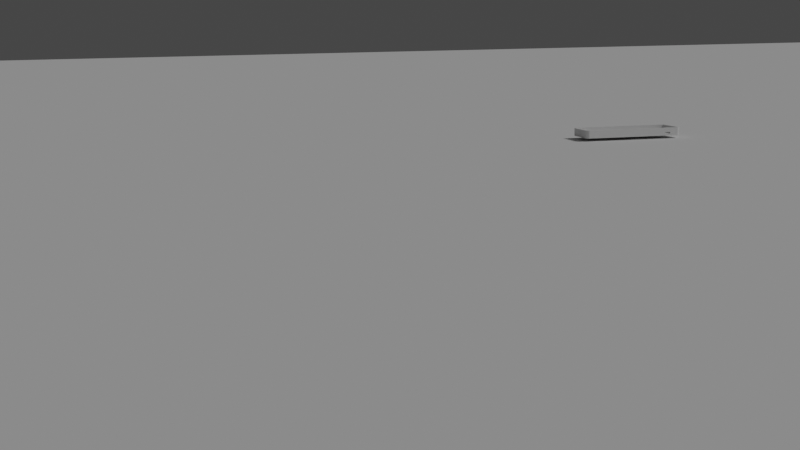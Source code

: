 # Source: AlCase.blend  (saved by Blender 2.80.57; exported with 4.5.12 LTS)
import bpy
from mathutils import Matrix  # noqa: F401  (used for matrix-valued properties, if any)

bpy.ops.wm.read_factory_settings(use_empty=True)
scene = bpy.context.scene
scene.name = 'Scene'

# ---- collections
col_collection = bpy.data.collections.new('Collection'); scene.collection.children.link(col_collection)
col_scene = bpy.data.collections.new('Scene'); col_collection.children.link(col_scene)
col_mounting_holes = bpy.data.collections.new('Mounting Holes'); col_scene.children.link(col_mounting_holes)

# ---- world
world_world = bpy.data.worlds.new('World'); scene.world = world_world
world_world.use_nodes = True; world_world.node_tree.nodes.clear()
_N = world_world.node_tree.nodes; _L = world_world.node_tree.links
n0 = _N.new('ShaderNodeOutputWorld'); n0.name = 'World Output'; n0.location = (300, 300)
n1 = _N.new('ShaderNodeBackground'); n1.name = 'Background'; n1.location = (10, 300)
n1.inputs[0].default_value = (0.05088, 0.05088, 0.05088, 1.0)
_L.new(n1.outputs[0], n0.inputs[0])
n0.is_active_output = True
world_world.color = (0.05088, 0.05088, 0.05088)
world_world.use_sun_shadow = False
world_world.sun_shadow_jitter_overblur = 0.0

# ---- cameras
cam_camera = bpy.data.cameras.new('Camera')
cam_camera.dof.focus_distance = 0.0

# ---- lights
light_sun = bpy.data.lights.new('Sun', 'SUN')
light_sun.transmission_factor = 0.0
light_sun.angle = 0.2487
light_sun.energy = 1.0
light_sun.shadow_buffer_clip_start = 0.5
light_sun.shadow_soft_size = 0.125

# ---- meshes
me_plane_001 = bpy.data.meshes.new('Plane.001')
me_plane_001.from_pydata([(-0.1124, -0.0391, 0.003), (-0.1153, -0.03644, 0.003), (-0.1133, -0.03897, 0.003), (-0.1141, -0.03859, 0.003), (-0.1147, -0.038, 0.003), (-0.1151, -0.03726, 0.003), (0.1153, -0.03644, 0.003), (0.1124, -0.0391, 0.003), (0.1151, -0.03726, 0.003), (0.1147, -0.038, 0.003), (0.1141, -0.03859, 0.003), (0.1133, -0.03897, 0.003), (-0.1124, 0.0391, 0.003), (-0.1153, 0.03644, 0.003), (-0.1133, 0.03897, 0.003), (-0.1141, 0.03859, 0.003), (-0.1147, 0.038, 0.003), (-0.1151, 0.03726, 0.003), (0.1124, 0.0391, 0.003), (0.1153, 0.03644, 0.003), (0.1133, 0.03897, 0.003), (0.1141, 0.03859, 0.003), (0.1147, 0.038, 0.003), (0.1151, 0.03726, 0.003), (-0.1123, -0.0441, 0.0), (-0.1203, -0.0361, 0.0), (-0.1138, -0.04395, 0.0), (-0.1153, -0.04349, 0.0), (-0.1167, -0.04275, 0.0), (-0.1179, -0.04176, 0.0), (-0.1189, -0.04054, 0.0), (-0.1197, -0.03916, 0.0), (-0.1201, -0.03766, 0.0), (0.1203, -0.0361, 0.0), (0.1123, -0.0441, 0.0), (0.1201, -0.03766, 0.0), (0.1197, -0.03916, 0.0), (0.1189, -0.04054, 0.0), (0.1179, -0.04176, 0.0), (0.1167, -0.04275, 0.0), (0.1153, -0.04349, 0.0), (0.1138, -0.04395, 0.0), (-0.1123, 0.0441, 0.0), (-0.1203, 0.0361, 0.0), (-0.1138, 0.04395, 0.0), (-0.1153, 0.04349, 0.0), (-0.1167, 0.04275, 0.0), (-0.1179, 0.04176, 0.0), (-0.1189, 0.04054, 0.0), (-0.1197, 0.03916, 0.0), (-0.1201, 0.03766, 0.0), (0.1123, 0.0441, 0.0), (0.1203, 0.0361, 0.0), (0.1138, 0.04395, 0.0), (0.1153, 0.04349, 0.0), (0.1167, 0.04275, 0.0), (0.1179, 0.04176, 0.0), (0.1189, 0.04054, 0.0), (0.1197, 0.03916, 0.0), (0.1201, 0.03766, 0.0), (-0.1123, -0.0441, 0.019), (-0.1203, -0.0361, 0.019), (-0.1138, -0.04395, 0.019), (-0.1153, -0.04349, 0.019), (-0.1167, -0.04275, 0.019), (-0.1179, -0.04176, 0.019), (-0.1189, -0.04054, 0.019), (-0.1197, -0.03916, 0.019), (-0.1201, -0.03766, 0.019), (0.1203, -0.0361, 0.019), (0.1123, -0.0441, 0.019), (0.1201, -0.03766, 0.019), (0.1197, -0.03916, 0.019), (0.1189, -0.04054, 0.019), (0.1179, -0.04176, 0.019), (0.1167, -0.04275, 0.019), (0.1153, -0.04349, 0.019), (0.1138, -0.04395, 0.019), (-0.1123, 0.0441, 0.019), (-0.1203, 0.0361, 0.019), (-0.1138, 0.04395, 0.019), (-0.1153, 0.04349, 0.019), (-0.1167, 0.04275, 0.019), (-0.1179, 0.04176, 0.019), (-0.1189, 0.04054, 0.019), (-0.1197, 0.03916, 0.019), (-0.1201, 0.03766, 0.019), (0.1123, 0.0441, 0.019), (0.1203, 0.0361, 0.019), (0.1138, 0.04395, 0.019), (0.1153, 0.04349, 0.019), (0.1167, 0.04275, 0.019), (0.1179, 0.04176, 0.019), (0.1189, 0.04054, 0.019), (0.1197, 0.03916, 0.019), (0.1201, 0.03766, 0.019), (-0.1124, 0.0391, 0.019), (-0.1133, 0.03897, 0.019), (-0.1141, 0.03859, 0.019), (-0.1147, 0.038, 0.019), (-0.1151, 0.03726, 0.019), (-0.1153, 0.03644, 0.019), (-0.1153, -0.03644, 0.019), (-0.1151, -0.03726, 0.019), (-0.1147, -0.038, 0.019), (-0.1133, -0.03897, 0.019), (-0.1141, -0.03859, 0.019), (-0.1124, -0.0391, 0.019), (0.1124, 0.0391, 0.019), (0.1124, -0.0391, 0.019), (0.1133, -0.03897, 0.019), (0.1133, 0.03897, 0.019), (0.1141, 0.03859, 0.019), (0.1141, -0.03859, 0.019), (0.1147, 0.038, 0.019), (0.1147, -0.038, 0.019), (0.1151, 0.03726, 0.019), (0.1151, -0.03726, 0.019), (0.1153, -0.03644, 0.019), (0.1153, 0.03644, 0.019)], [], [(1, 5, 4, 3, 2, 0, 7, 11, 10, 9, 8, 6, 19, 23, 22, 21, 20, 18, 12, 14, 15, 16, 17, 13), (14, 97, 98, 15), (19, 119, 116, 23), (0, 107, 109, 7), (15, 98, 99, 16), (23, 116, 114, 22), (7, 109, 110, 11), (16, 99, 100, 17), (13, 101, 102, 1), (22, 114, 112, 21), (11, 110, 113, 10), (17, 100, 101, 13), (1, 102, 103, 5), (21, 112, 111, 20), (10, 113, 115, 9), (5, 103, 104, 4), (20, 111, 108, 18), (9, 115, 117, 8), (4, 104, 106, 3), (18, 108, 96, 12), (8, 117, 118, 6), (3, 106, 105, 2), (12, 96, 97, 14), (6, 118, 119, 19), (2, 105, 107, 0), (25, 43, 50, 49, 48, 47, 46, 45, 44, 42, 51, 53, 54, 55, 56, 57, 58, 59, 52, 33, 35, 36, 37, 38, 39, 40, 41, 34, 24, 26, 27, 28, 29, 30, 31, 32), (61, 68, 102, 101, 100, 99, 98, 97, 96, 108, 111, 112, 114, 116, 119, 95, 94, 93, 92, 91, 90, 89, 87, 78, 80, 81, 82, 83, 84, 85, 86, 79), (53, 51, 87, 89), (39, 38, 74, 75), (43, 25, 61, 79), (51, 42, 78, 87), (38, 37, 73, 74), (25, 32, 68, 61), (42, 44, 80, 78), (37, 36, 72, 73), (32, 31, 67, 68), (44, 45, 81, 80), (36, 35, 71, 72), (31, 30, 66, 67), (45, 46, 82, 81), (35, 33, 69, 71), (30, 29, 65, 66), (46, 47, 83, 82), (33, 52, 88, 69), (29, 28, 64, 65), (47, 48, 84, 83), (52, 59, 95, 88), (28, 27, 63, 64), (48, 49, 85, 84), (59, 58, 94, 95), (27, 26, 62, 63), (49, 50, 86, 85), (58, 57, 93, 94), (26, 24, 60, 62), (50, 43, 79, 86), (57, 56, 92, 93), (24, 34, 70, 60), (56, 55, 91, 92), (34, 41, 77, 70), (55, 54, 90, 91), (41, 40, 76, 77), (54, 53, 89, 90), (40, 39, 75, 76), (95, 119, 118, 117, 115, 113, 110, 109, 107, 105, 106, 104, 103, 102, 68, 67, 66, 65, 64, 63, 62, 60, 70, 77, 76, 75, 74, 73, 72, 71, 69, 88)])
_uv = me_plane_001.uv_layers.new(name='UVMap')
_uv.uv.foreach_set('vector', [0.0, 0.03401, 0.0006104, 0.0235, 0.002382, 0.01402, 0.005141, 0.006496, 0.008618, 0.001665, 0.01247, 0.0, 0.9875, 0.0, 0.9914, 0.001665, 0.9949, 0.006496, 0.9976, 0.01402, 0.9994, 0.0235, 1.0, 0.03401, 1.0, 0.966, 0.9994, 0.9765, 0.9976, 0.986, 0.9949, 0.9935, 0.9914, 0.9983, 0.9875, 1.0, 0.01247, 1.0, 0.008618, 0.9983, 0.005141, 0.9935, 0.002382, 0.986, 0.0006104, 0.9765, 0.0, 0.966, 0.008618, 0.9983, 0.008618, 0.9983, 0.005141, 0.9935, 0.005141, 0.9935, 1.0, 0.966, 1.0, 0.966, 0.9994, 0.9765, 0.9994, 0.9765, 0.01247, 0.0, 0.01247, 0.0, 0.9875, 0.0, 0.9875, 0.0, 0.005141, 0.9935, 0.005141, 0.9935, 0.002382, 0.986, 0.002382, 0.986, 0.9994, 0.9765, 0.9994, 0.9765, 0.9976, 0.986, 0.9976, 0.986, 0.9875, 0.0, 0.9875, 0.0, 0.9914, 0.001665, 0.9914, 0.001665, 0.002382, 0.986, 0.002382, 0.986, 0.0006104, 0.9765, 0.0006104, 0.9765, 0.0, 0.966, 0.0, 0.966, 0.0, 0.03401, 0.0, 0.03401, 0.9976, 0.986, 0.9976, 0.986, 0.9949, 0.9935, 0.9949, 0.9935, 0.9914, 0.001665, 0.9914, 0.001665, 0.9949, 0.006496, 0.9949, 0.006496, 0.0006104, 0.9765, 0.0006104, 0.9765, 0.0, 0.966, 0.0, 0.966, 0.0, 0.03401, 0.0, 0.03401, 0.0006104, 0.0235, 0.0006104, 0.0235, 0.9949, 0.9935, 0.9949, 0.9935, 0.9914, 0.9983, 0.9914, 0.9983, 0.9949, 0.006496, 0.9949, 0.006496, 0.9976, 0.01402, 0.9976, 0.01402, 0.0006104, 0.0235, 0.0006104, 0.0235, 0.002382, 0.01402, 0.002382, 0.01402, 0.9914, 0.9983, 0.9914, 0.9983, 0.9875, 1.0, 0.9875, 1.0, 0.9976, 0.01402, 0.9976, 0.01402, 0.9994, 0.0235, 0.9994, 0.0235, 0.002382, 0.01402, 0.002382, 0.01402, 0.005141, 0.006496, 0.005141, 0.006496, 0.9875, 1.0, 0.9875, 1.0, 0.01247, 1.0, 0.01247, 1.0, 0.9994, 0.0235, 0.9994, 0.0235, 1.0, 0.03401, 1.0, 0.03401, 0.005141, 0.006496, 0.005141, 0.006496, 0.008618, 0.001665, 0.008618, 0.001665, 0.01247, 1.0, 0.01247, 1.0, 0.008618, 0.9983, 0.008618, 0.9983, 1.0, 0.03401, 1.0, 0.03401, 1.0, 0.966, 1.0, 0.966, 0.008618, 0.001665, 0.008618, 0.001665, 0.01247, 0.0, 0.01247, 0.0, 0.0, 0.0907, 0.0, 0.9093, 0.0006391, 0.927, 0.002532, 0.944, 0.005605, 0.9597, 0.009741, 0.9734, 0.01478, 0.9847, 0.02053, 0.9931, 0.02677, 0.9983, 0.03326, 1.0, 0.9667, 1.0, 0.9732, 0.9983, 0.9795, 0.9931, 0.9852, 0.9847, 0.9903, 0.9734, 0.9944, 0.9597, 0.9975, 0.944, 0.9994, 0.927, 1.0, 0.9093, 1.0, 0.0907, 0.9994, 0.07301, 0.9975, 0.05599, 0.9944, 0.04031, 0.9903, 0.02657, 0.9852, 0.01529, 0.9795, 0.006904, 0.9732, 0.001743, 0.9667, 0.0, 0.03326, 0.0, 0.02677, 0.001743, 0.02053, 0.006904, 0.01478, 0.01529, 0.009741, 0.02657, 0.005605, 0.04031, 0.002532, 0.05599, 0.0006391, 0.07301, 0.0, 0.0907, 0.0006391, 0.07301, 0.02079, 0.08685, 0.02079, 0.9132, 0.02137, 0.9225, 0.02307, 0.9309, 0.02572, 0.9376, 0.02905, 0.9418, 0.03274, 0.9433, 0.9673, 0.9433, 0.971, 0.9418, 0.9743, 0.9376, 0.9769, 0.9309, 0.9786, 0.9225, 0.9792, 0.9132, 0.9994, 0.927, 0.9975, 0.944, 0.9944, 0.9597, 0.9903, 0.9734, 0.9852, 0.9847, 0.9795, 0.9931, 0.9732, 0.9983, 0.9667, 1.0, 0.03326, 1.0, 0.02677, 0.9983, 0.02053, 0.9931, 0.01478, 0.9847, 0.009741, 0.9734, 0.005605, 0.9597, 0.002532, 0.944, 0.0006391, 0.927, 0.0, 0.9093, 0.9732, 0.9983, 0.9667, 1.0, 0.9667, 1.0, 0.9732, 0.9983, 0.9852, 0.01529, 0.9903, 0.02657, 0.9903, 0.02657, 0.9852, 0.01529, 0.0, 0.9093, 0.0, 0.0907, 0.0, 0.0907, 0.0, 0.9093, 0.9667, 1.0, 0.03326, 1.0, 0.03326, 1.0, 0.9667, 1.0, 0.9903, 0.02657, 0.9944, 0.04031, 0.9944, 0.04031, 0.9903, 0.02657, 0.0, 0.0907, 0.0006391, 0.07301, 0.0006391, 0.07301, 0.0, 0.0907, 0.03326, 1.0, 0.02677, 0.9983, 0.02677, 0.9983, 0.03326, 1.0, 0.9944, 0.04031, 0.9975, 0.05599, 0.9975, 0.05599, 0.9944, 0.04031, 0.0006391, 0.07301, 0.002532, 0.05599, 0.002532, 0.05599, 0.0006391, 0.07301, 0.02677, 0.9983, 0.02053, 0.9931, 0.02053, 0.9931, 0.02677, 0.9983, 0.9975, 0.05599, 0.9994, 0.07301, 0.9994, 0.07301, 0.9975, 0.05599, 0.002532, 0.05599, 0.005605, 0.04031, 0.005605, 0.04031, 0.002532, 0.05599, 0.02053, 0.9931, 0.01478, 0.9847, 0.01478, 0.9847, 0.02053, 0.9931, 0.9994, 0.07301, 1.0, 0.0907, 1.0, 0.0907, 0.9994, 0.07301, 0.005605, 0.04031, 0.009741, 0.02657, 0.009741, 0.02657, 0.005605, 0.04031, 0.01478, 0.9847, 0.009741, 0.9734, 0.009741, 0.9734, 0.01478, 0.9847, 1.0, 0.0907, 1.0, 0.9093, 1.0, 0.9093, 1.0, 0.0907, 0.009741, 0.02657, 0.01478, 0.01529, 0.01478, 0.01529, 0.009741, 0.02657, 0.009741, 0.9734, 0.005605, 0.9597, 0.005605, 0.9597, 0.009741, 0.9734, 1.0, 0.9093, 0.9994, 0.927, 0.9994, 0.927, 1.0, 0.9093, 0.01478, 0.01529, 0.02053, 0.006904, 0.02053, 0.006904, 0.01478, 0.01529, 0.005605, 0.9597, 0.002532, 0.944, 0.002532, 0.944, 0.005605, 0.9597, 0.9994, 0.927, 0.9975, 0.944, 0.9975, 0.944, 0.9994, 0.927, 0.02053, 0.006904, 0.02677, 0.001743, 0.02677, 0.001743, 0.02053, 0.006904, 0.002532, 0.944, 0.0006391, 0.927, 0.0006391, 0.927, 0.002532, 0.944, 0.9975, 0.944, 0.9944, 0.9597, 0.9944, 0.9597, 0.9975, 0.944, 0.02677, 0.001743, 0.03326, 0.0, 0.03326, 0.0, 0.02677, 0.001743, 0.0006391, 0.927, 0.0, 0.9093, 0.0, 0.9093, 0.0006391, 0.927, 0.9944, 0.9597, 0.9903, 0.9734, 0.9903, 0.9734, 0.9944, 0.9597, 0.03326, 0.0, 0.9667, 0.0, 0.9667, 0.0, 0.03326, 0.0, 0.9903, 0.9734, 0.9852, 0.9847, 0.9852, 0.9847, 0.9903, 0.9734, 0.9667, 0.0, 0.9732, 0.001743, 0.9732, 0.001743, 0.9667, 0.0, 0.9852, 0.9847, 0.9795, 0.9931, 0.9795, 0.9931, 0.9852, 0.9847, 0.9732, 0.001743, 0.9795, 0.006904, 0.9795, 0.006904, 0.9732, 0.001743, 0.9795, 0.9931, 0.9732, 0.9983, 0.9732, 0.9983, 0.9795, 0.9931, 0.9795, 0.006904, 0.9852, 0.01529, 0.9852, 0.01529, 0.9795, 0.006904, 0.9994, 0.927, 0.9792, 0.9132, 0.9792, 0.08685, 0.9786, 0.07753, 0.9769, 0.06912, 0.9743, 0.06245, 0.971, 0.05817, 0.9673, 0.05669, 0.03274, 0.05669, 0.02905, 0.05817, 0.02572, 0.06245, 0.02307, 0.06912, 0.02137, 0.07753, 0.02079, 0.08685, 0.0006391, 0.07301, 0.002532, 0.05599, 0.005605, 0.04031, 0.009741, 0.02657, 0.01478, 0.01529, 0.02053, 0.006904, 0.02677, 0.001743, 0.03326, 0.0, 0.9667, 0.0, 0.9732, 0.001743, 0.9795, 0.006904, 0.9852, 0.01529, 0.9903, 0.02657, 0.9944, 0.04031, 0.9975, 0.05599, 0.9994, 0.07301, 1.0, 0.0907, 1.0, 0.9093])
_uv.active_render = True
_uv = me_plane_001.uv_layers.new(name='UVMap.001')
_uv.uv.foreach_set('vector', [0.0, 0.0, 0.0, 0.0, 0.0, 0.0, 0.0, 0.0, 0.0, 0.0, 0.0, 0.0, 0.0, 0.0, 0.0, 0.0, 0.0, 0.0, 0.0, 0.0, 0.0, 0.0, 0.0, 0.0, 0.0, 0.0, 0.0, 0.0, 0.0, 0.0, 0.0, 0.0, 0.0, 0.0, 0.0, 0.0, 0.0, 0.0, 0.0, 0.0, 0.0, 0.0, 0.0, 0.0, 0.0, 0.0, 0.0, 0.0, 0.0, 0.0, 0.0, 0.0, 0.0, 0.0, 0.0, 0.0, 0.0, 0.0, 0.0, 0.0, 0.0, 0.0, 0.0, 0.0, 0.0, 0.0, 0.0, 0.0, 0.0, 0.0, 0.0, 0.0, 0.0, 0.0, 0.0, 0.0, 0.0, 0.0, 0.0, 0.0, 0.0, 0.0, 0.0, 0.0, 0.0, 0.0, 0.0, 0.0, 0.0, 0.0, 0.0, 0.0, 0.0, 0.0, 0.0, 0.0, 0.0, 0.0, 0.0, 0.0, 0.0, 0.0, 0.0, 0.0, 0.0, 0.0, 0.0, 0.0, 0.0, 0.0, 0.0, 0.0, 0.0, 0.0, 0.0, 0.0, 0.0, 0.0, 0.0, 0.0, 0.0, 0.0, 0.0, 0.0, 0.0, 0.0, 0.0, 0.0, 0.0, 0.0, 0.0, 0.0, 0.0, 0.0, 0.0, 0.0, 0.0, 0.0, 0.0, 0.0, 0.0, 0.0, 0.0, 0.0, 0.0, 0.0, 0.0, 0.0, 0.0, 0.0, 0.0, 0.0, 0.0, 0.0, 0.0, 0.0, 0.0, 0.0, 0.0, 0.0, 0.0, 0.0, 0.0, 0.0, 0.0, 0.0, 0.0, 0.0, 0.0, 0.0, 0.0, 0.0, 0.0, 0.0, 0.0, 0.0, 0.0, 0.0, 0.0, 0.0, 0.0, 0.0, 0.0, 0.0, 0.0, 0.0, 0.0, 0.0, 0.0, 0.0, 0.0, 0.0, 0.0, 0.0, 0.0, 0.0, 0.0, 0.0, 0.0, 0.0, 0.0, 0.0, 0.0, 0.0, 0.0, 0.0, 0.0, 0.0, 0.0, 0.0, 0.0, 0.0, 0.0, 0.0, 0.0, 0.0, 0.0, 0.0, 0.0, 0.0, 0.0, 0.0, 0.0, 0.0, 0.0, 0.0, 0.0, 0.0, 0.0, 0.0, 0.0, 0.0, 0.0, 0.0, 0.0, 0.0, 0.0, 0.0, 0.0, 0.0, 0.0, 0.0, 0.0, 0.0, 0.0, 0.0, 0.0, 0.0, 0.0, 0.0, 0.0, 0.0, 0.0, 0.0, 0.0, 0.0, 0.0, 0.0, 0.0, 0.0, 0.0, 0.0, 0.0, 0.0, 0.0, 0.0, 0.0, 0.0, 0.0, 0.0, 0.0, 0.0, 0.0, 0.0, 0.0, 0.0, 0.0, 0.0, 0.0, 0.0, 0.0, 0.0, 0.0, 0.0, 0.0, 0.0, 0.0, 0.0, 0.0, 0.0, 0.0, 0.0, 0.0, 0.0, 0.0, 0.0, 0.0, 0.0, 0.0, 0.0, 0.0, 0.0, 0.0, 0.0, 0.0, 0.0, 0.0, 0.0, 0.0, 0.0, 0.0, 0.0, 0.0, 0.0, 0.0, 0.0, 0.0, 0.0, 0.0, 0.0, 0.0, 0.0, 0.0, 0.0, 0.0, 0.0, 0.0, 0.0, 0.0, 0.0, 0.0, 0.0, 0.0, 0.0, 0.0, 0.0, 0.0, 0.0, 0.0, 0.0, 0.0, 0.0, 0.0, 0.0, 0.0, 0.0, 0.0, 0.0, 0.0, 0.0, 0.0, 0.0, 0.0, 0.0, 0.0, 0.0, 0.0, 0.0, 0.0, 0.0, 0.0, 0.0, 0.0, 0.0, 0.0, 0.0, 0.0, 0.0, 0.0, 0.0, 0.0, 0.0, 0.0, 0.0, 0.0, 0.0, 0.0, 0.0, 0.0, 0.0, 0.0, 0.0, 0.0, 0.0, 0.0, 0.0, 0.0, 0.0, 0.0, 0.0, 0.0, 0.0, 0.0, 0.0, 0.0, 0.0, 0.0, 0.0, 0.0, 0.0, 0.0, 0.0, 0.0, 0.0, 0.0, 0.0, 0.0, 0.0, 0.0, 0.0, 0.0, 0.0, 0.0, 0.0, 0.0, 0.0, 0.0, 0.0, 0.0, 0.0, 0.0, 0.0, 0.0, 0.0, 0.0, 0.0, 0.0, 0.0, 0.0, 0.0, 0.0, 0.0, 0.0, 0.0, 0.0, 0.0, 0.0, 0.0, 0.0, 0.0, 0.0, 0.0, 0.0, 0.0, 0.0, 0.0, 0.0, 0.0, 0.0, 0.0, 0.0, 0.0, 0.0, 0.0, 0.0, 0.0, 0.0, 0.0, 0.0, 0.0, 0.0, 0.0, 0.0, 0.0, 0.0, 0.0, 0.0, 0.0, 0.0, 0.0, 0.0, 0.0, 0.0, 0.0, 0.0, 0.0, 0.0, 0.0, 0.0, 0.0, 0.0, 0.0, 0.0, 0.0, 0.0, 0.0, 0.0, 0.0, 0.0, 0.0, 0.0, 0.0, 0.0, 0.0, 0.0, 0.0, 0.0, 0.0, 0.0, 0.0, 0.0, 0.0, 0.0, 0.0, 0.0, 0.0, 0.0, 0.0, 0.0, 0.0, 0.0, 0.0, 0.0, 0.0, 0.0, 0.0, 0.0, 0.0, 0.0, 0.0, 0.0, 0.0, 0.0, 0.0, 0.0, 0.0, 0.0, 0.0, 0.0, 0.0, 0.0, 0.0, 0.0, 0.0, 0.0, 0.0, 0.0, 0.0, 0.0, 0.0, 0.0, 0.0, 0.0, 0.0, 0.0, 0.0, 0.0, 0.0, 0.0, 0.0, 0.0, 0.0, 0.0, 0.0, 0.0, 0.0, 0.0, 0.0, 0.0, 0.0, 0.0, 0.0, 0.0, 0.0, 0.0, 0.0, 0.0, 0.0, 0.0, 0.0, 0.0, 0.0, 0.0, 0.0, 0.0, 0.0, 0.0, 0.0, 0.0, 0.0, 0.0, 0.0, 0.0, 0.0, 0.0, 0.0, 0.0, 0.0, 0.0, 0.0, 0.0, 0.0, 0.0, 0.0, 0.0, 0.0, 0.0, 0.0, 0.0, 0.0, 0.0, 0.0, 0.0, 0.0, 0.0, 0.0, 0.0, 0.0, 0.0, 0.0, 0.0, 0.0, 0.0, 0.0, 0.0, 0.0, 0.0, 0.0, 0.0, 0.0, 0.0, 0.0, 0.0, 0.0, 0.0, 0.0, 0.0, 0.0, 0.0, 0.0, 0.0, 0.0, 0.0, 0.0, 0.0, 0.0, 0.0, 0.0, 0.0, 0.0, 0.0, 0.0, 0.0, 0.0, 0.0, 0.0, 0.0, 0.0, 0.0, 0.0, 0.0, 0.0, 0.0, 0.0, 0.0, 0.0, 0.0, 0.0, 0.0, 0.0, 0.0, 0.0, 0.0, 0.0, 0.0, 0.0, 0.0, 0.0, 0.0, 0.0, 0.0, 0.0, 0.0, 0.0, 0.0, 0.0, 0.0, 0.0, 0.0, 0.0, 0.0, 0.0, 0.0, 0.0, 0.0, 0.0, 0.0, 0.0, 0.0, 0.0, 0.0, 0.0, 0.0, 0.0, 0.0, 0.0, 0.0, 0.0, 0.0, 0.0, 0.0, 0.0, 0.0, 0.0, 0.0, 0.0, 0.0, 0.0, 0.0, 0.0, 0.0, 0.0, 0.0, 0.0, 0.0, 0.0, 0.0, 0.0, 0.0, 0.0, 0.0, 0.0, 0.0, 0.0, 0.0, 0.0, 0.0, 0.0])
me_plane_001.use_remesh_preserve_volume = False
me_plane_001.use_remesh_preserve_attributes = False
me_plane_001.use_mirror_vertex_groups = False
me_plane_001.update()
me_plane = bpy.data.meshes.new('Plane')
me_plane.from_pydata([(-1.0, -1.0, 0.0), (1.0, -1.0, 0.0), (-1.0, 1.0, 0.0), (1.0, 1.0, 0.0)], [], [(0, 1, 3, 2)])
_uv = me_plane.uv_layers.new(name='UVMap')
_uv.uv.foreach_set('vector', [0.0, 0.0, 1.0, 0.0, 1.0, 1.0, 0.0, 1.0])
me_plane.use_remesh_preserve_volume = False
me_plane.use_remesh_preserve_attributes = False
me_plane.use_mirror_vertex_groups = False
me_plane.update()
me_cylinder = bpy.data.meshes.new('Cylinder')
me_cylinder.from_pydata([(-0.0004154, -0.002088, 0.002129), (-0.0004154, -0.002088, -0.01093), (-0.0008147, -0.001967, 0.002129), (-0.0008147, -0.001967, -0.01093), (-0.001183, -0.00177, 0.002129), (-0.001183, -0.00177, -0.01093), (-0.001505, -0.001505, 0.002129), (-0.001505, -0.001505, -0.01093), (-0.00177, -0.001183, 0.002129), (-0.00177, -0.001183, -0.01093), (-0.001967, -0.0008147, 0.002129), (-0.001967, -0.0008147, -0.01093), (-0.002088, -0.0004154, 0.002129), (-0.002088, -0.0004154, -0.01093), (-0.002129, -1.607e-10, 0.002129), (-0.002129, -5.452e-10, -0.01093), (-0.002088, 0.0004154, 0.002129), (-0.002088, 0.0004154, -0.01093), (-0.001967, 0.0008147, 0.002129), (-0.001967, 0.0008147, -0.01093), (-0.00177, 0.001183, 0.002129), (-0.00177, 0.001183, -0.01093), (-0.001505, 0.001505, 0.002129), (-0.001505, 0.001505, -0.01093), (-0.001183, 0.00177, 0.002129), (-0.001183, 0.00177, -0.01093), (-0.0008147, 0.001967, 0.002129), (-0.0008147, 0.001967, -0.01093), (-0.0004154, 0.002088, 0.002129), (-0.0004154, 0.002088, -0.01093), (0.01, 0.002075, 0.002181), (0.01, 0.002075, -0.01087), (0.0104, 0.001953, 0.002181), (0.0104, 0.001953, -0.01087), (0.01077, 0.001757, 0.002181), (0.01077, 0.001757, -0.01087), (0.01109, 0.001492, 0.002181), (0.01109, 0.001492, -0.01087), (0.01135, 0.001169, 0.002181), (0.01135, 0.001169, -0.01087), (0.01155, 0.0008012, 0.002181), (0.01155, 0.0008012, -0.01087), (0.01167, 0.0004018, 0.002181), (0.01167, 0.0004018, -0.01087), (0.01171, -1.357e-05, 0.002181), (0.01171, -1.357e-05, -0.01087), (0.01167, -0.0004289, 0.002181), (0.01167, -0.0004289, -0.01087), (0.01155, -0.0008283, 0.002181), (0.01155, -0.0008283, -0.01087), (0.01135, -0.001196, 0.002181), (0.01135, -0.001196, -0.01087), (0.01109, -0.001519, 0.002181), (0.01109, -0.001519, -0.01087), (0.01077, -0.001784, 0.002181), (0.01077, -0.001784, -0.01087), (0.0104, -0.001981, 0.002181), (0.0104, -0.001981, -0.01087), (0.01, -0.002102, 0.002181), (0.01, -0.002102, -0.01087)], [], [(0, 1, 3, 2), (2, 3, 5, 4), (4, 5, 7, 6), (6, 7, 9, 8), (8, 9, 11, 10), (10, 11, 13, 12), (12, 13, 15, 14), (14, 15, 17, 16), (16, 17, 19, 18), (18, 19, 21, 20), (20, 21, 23, 22), (22, 23, 25, 24), (24, 25, 27, 26), (26, 27, 29, 28), (30, 31, 33, 32), (32, 33, 35, 34), (34, 35, 37, 36), (36, 37, 39, 38), (38, 39, 41, 40), (40, 41, 43, 42), (42, 43, 45, 44), (44, 45, 47, 46), (46, 47, 49, 48), (48, 49, 51, 50), (50, 51, 53, 52), (52, 53, 55, 54), (54, 55, 57, 56), (56, 57, 59, 58), (0, 58, 59, 1), (28, 29, 31, 30), (0, 2, 4, 6, 8, 10, 12, 14, 16, 18, 20, 22, 24, 26, 28, 30, 32, 34, 36, 38, 40, 42, 44, 46, 48, 50, 52, 54, 56, 58), (3, 1, 59, 57, 55, 53, 51, 49, 47, 45, 43, 41, 39, 37, 35, 33, 31, 29, 27, 25, 23, 21, 19, 17, 15, 13, 11, 9, 7, 5)])
_uv = me_cylinder.uv_layers.new(name='UVMap')
_uv.uv.foreach_set('vector', [0.9688, 0.5, 0.9688, 1.0, 0.9375, 1.0, 0.9375, 0.5, 0.9375, 0.5, 0.9375, 1.0, 0.9062, 1.0, 0.9062, 0.5, 0.9062, 0.5, 0.9062, 1.0, 0.875, 1.0, 0.875, 0.5, 0.875, 0.5, 0.875, 1.0, 0.8438, 1.0, 0.8438, 0.5, 0.8438, 0.5, 0.8438, 1.0, 0.8125, 1.0, 0.8125, 0.5, 0.8125, 0.5, 0.8125, 1.0, 0.7812, 1.0, 0.7812, 0.5, 0.7812, 0.5, 0.7812, 1.0, 0.75, 1.0, 0.75, 0.5, 0.75, 0.5, 0.75, 1.0, 0.7188, 1.0, 0.7188, 0.5, 0.7188, 0.5, 0.7188, 1.0, 0.6875, 1.0, 0.6875, 0.5, 0.6875, 0.5, 0.6875, 1.0, 0.6562, 1.0, 0.6562, 0.5, 0.6562, 0.5, 0.6562, 1.0, 0.625, 1.0, 0.625, 0.5, 0.625, 0.5, 0.625, 1.0, 0.5938, 1.0, 0.5938, 0.5, 0.5938, 0.5, 0.5938, 1.0, 0.5625, 1.0, 0.5625, 0.5, 0.5625, 0.5, 0.5625, 1.0, 0.5312, 1.0, 0.5312, 0.5, 0.4688, 0.5, 0.4688, 1.0, 0.4375, 1.0, 0.4375, 0.5, 0.4375, 0.5, 0.4375, 1.0, 0.4062, 1.0, 0.4062, 0.5, 0.4062, 0.5, 0.4062, 1.0, 0.375, 1.0, 0.375, 0.5, 0.375, 0.5, 0.375, 1.0, 0.3438, 1.0, 0.3438, 0.5, 0.3438, 0.5, 0.3438, 1.0, 0.3125, 1.0, 0.3125, 0.5, 0.3125, 0.5, 0.3125, 1.0, 0.2812, 1.0, 0.2812, 0.5, 0.2812, 0.5, 0.2812, 1.0, 0.25, 1.0, 0.25, 0.5, 0.25, 0.5, 0.25, 1.0, 0.2188, 1.0, 0.2188, 0.5, 0.2188, 0.5, 0.2188, 1.0, 0.1875, 1.0, 0.1875, 0.5, 0.1875, 0.5, 0.1875, 1.0, 0.1562, 1.0, 0.1562, 0.5, 0.1562, 0.5, 0.1562, 1.0, 0.125, 1.0, 0.125, 0.5, 0.125, 0.5, 0.125, 1.0, 0.09375, 1.0, 0.09375, 0.5, 0.09375, 0.5, 0.09375, 1.0, 0.0625, 1.0, 0.0625, 0.5, 0.0625, 0.5, 0.0625, 1.0, 0.03125, 1.0, 0.03125, 0.5, 0.9688, 0.5, 0.03125, 0.5, 0.03125, 1.0, 0.9688, 1.0, 0.5312, 0.5, 0.5312, 1.0, 0.4688, 1.0, 0.4688, 0.5, 0.9688, 0.5, 0.9375, 0.5, 0.9062, 0.5, 0.875, 0.5, 0.8438, 0.5, 0.8125, 0.5, 0.7812, 0.5, 0.75, 0.5, 0.7188, 0.5, 0.6875, 0.5, 0.6562, 0.5, 0.625, 0.5, 0.5938, 0.5, 0.5625, 0.5, 0.5312, 0.5, 0.4688, 0.5, 0.4375, 0.5, 0.4062, 0.5, 0.375, 0.5, 0.3438, 0.5, 0.3125, 0.5, 0.2812, 0.5, 0.25, 0.5, 0.2188, 0.5, 0.1875, 0.5, 0.1562, 0.5, 0.125, 0.5, 0.09375, 0.5, 0.0625, 0.5, 0.03125, 0.5, 0.9375, 1.0, 0.9688, 1.0, 0.03125, 1.0, 0.0625, 1.0, 0.09375, 1.0, 0.125, 1.0, 0.1562, 1.0, 0.1875, 1.0, 0.2188, 1.0, 0.25, 1.0, 0.2812, 1.0, 0.3125, 1.0, 0.3438, 1.0, 0.375, 1.0, 0.4062, 1.0, 0.4375, 1.0, 0.4688, 1.0, 0.5312, 1.0, 0.5625, 1.0, 0.5938, 1.0, 0.625, 1.0, 0.6562, 1.0, 0.6875, 1.0, 0.7188, 1.0, 0.75, 1.0, 0.7812, 1.0, 0.8125, 1.0, 0.8438, 1.0, 0.875, 1.0, 0.9062, 1.0])
me_cylinder.use_remesh_preserve_volume = False
me_cylinder.use_remesh_preserve_attributes = False
me_cylinder.use_mirror_vertex_groups = False
me_cylinder.update()
me_cylinder_001 = bpy.data.meshes.new('Cylinder.001')
me_cylinder_001.from_pydata([(0.0, 0.0025, -0.00195), (0.0, 0.0025, 0.00195), (0.0004877, 0.002452, -0.00195), (0.0004877, 0.002452, 0.00195), (0.0009567, 0.00231, -0.00195), (0.0009567, 0.00231, 0.00195), (0.001389, 0.002079, -0.00195), (0.001389, 0.002079, 0.00195), (0.001768, 0.001768, -0.00195), (0.001768, 0.001768, 0.00195), (0.002079, 0.001389, -0.00195), (0.002079, 0.001389, 0.00195), (0.00231, 0.0009567, -0.00195), (0.00231, 0.0009567, 0.00195), (0.002452, 0.0004877, -0.00195), (0.002452, 0.0004877, 0.00195), (0.0025, 1.887e-10, -0.00195), (0.0025, 1.887e-10, 0.00195), (0.002452, -0.0004877, -0.00195), (0.002452, -0.0004877, 0.00195), (0.00231, -0.0009567, -0.00195), (0.00231, -0.0009567, 0.00195), (0.002079, -0.001389, -0.00195), (0.002079, -0.001389, 0.00195), (0.001768, -0.001768, -0.00195), (0.001768, -0.001768, 0.00195), (0.001389, -0.002079, -0.00195), (0.001389, -0.002079, 0.00195), (0.0009567, -0.00231, -0.00195), (0.0009567, -0.00231, 0.00195), (0.0004877, -0.002452, -0.00195), (0.0004877, -0.002452, 0.00195), (-8.146e-10, -0.0025, -0.00195), (-8.146e-10, -0.0025, 0.00195), (-0.0004877, -0.002452, -0.00195), (-0.0004877, -0.002452, 0.00195), (-0.0009567, -0.00231, -0.00195), (-0.0009567, -0.00231, 0.00195), (-0.001389, -0.002079, -0.00195), (-0.001389, -0.002079, 0.00195), (-0.001768, -0.001768, -0.00195), (-0.001768, -0.001768, 0.00195), (-0.002079, -0.001389, -0.00195), (-0.002079, -0.001389, 0.00195), (-0.00231, -0.0009567, -0.00195), (-0.00231, -0.0009567, 0.00195), (-0.002452, -0.0004877, -0.00195), (-0.002452, -0.0004877, 0.00195), (-0.0025, 2.414e-09, -0.00195), (-0.0025, 2.414e-09, 0.00195), (-0.002452, 0.0004877, -0.00195), (-0.002452, 0.0004877, 0.00195), (-0.00231, 0.0009567, -0.00195), (-0.00231, 0.0009567, 0.00195), (-0.002079, 0.001389, -0.00195), (-0.002079, 0.001389, 0.00195), (-0.001768, 0.001768, -0.00195), (-0.001768, 0.001768, 0.00195), (-0.001389, 0.002079, -0.00195), (-0.001389, 0.002079, 0.00195), (-0.0009567, 0.00231, -0.00195), (-0.0009567, 0.00231, 0.00195), (-0.0004877, 0.002452, -0.00195), (-0.0004877, 0.002452, 0.00195), (0.0008291, -0.0005278, -0.00195), (0.0008291, -0.0005278, 0.00195), (3.922e-05, 0.00095, -0.00195), (3.922e-05, 0.00095, 0.00195), (-0.0001461, 0.0009317, -0.00195), (-0.0001461, 0.0009317, 0.00195), (-0.0003243, 0.0008777, -0.00195), (-0.0003243, 0.0008777, 0.00195), (-0.0008385, -0.0003635, -0.00195), (-0.0008385, -0.0003635, 0.00195), (-0.0007507, -0.0005278, -0.00195), (-0.0007507, -0.0005278, 0.00195), (-0.0008925, -0.0001853, -0.00195), (-0.0008925, -0.0001853, 0.00195), (-0.0006325, -0.0006718, -0.00195), (-0.0006325, -0.0006718, 0.00195), (-0.0001461, -0.0009317, -0.00195), (-0.0001461, -0.0009317, 0.00195), (3.922e-05, -0.00095, -0.00195), (3.922e-05, -0.00095, 0.00195), (-0.0003243, -0.0008777, -0.00195), (-0.0003243, -0.0008777, 0.00195), (0.000971, 0.0001853, -0.00195), (0.000971, 0.0001853, 0.00195), (0.000567, 0.0007899, -0.00195), (0.000567, 0.0007899, 0.00195), (0.0009892, 7.172e-11, -0.00195), (0.0009892, 7.172e-11, 0.00195), (0.0009169, 0.0003635, -0.00195), (0.0009169, 0.0003635, 0.00195), (0.0002246, -0.0009317, -0.00195), (0.0002246, -0.0009317, 0.00195), (-0.0006325, 0.0006718, -0.00195), (-0.0006325, 0.0006718, 0.00195), (-0.0004886, 0.0007899, -0.00195), (-0.0004886, 0.0007899, 0.00195), (-0.0007507, 0.0005278, -0.00195), (-0.0007507, 0.0005278, 0.00195), (0.000971, -0.0001853, 0.00195), (0.000971, -0.0001853, -0.00195), (0.000567, -0.0007899, -0.00195), (0.000567, -0.0007899, 0.00195), (0.000711, -0.0006718, -0.00195), (0.000711, -0.0006718, 0.00195), (0.0009169, -0.0003635, -0.00195), (0.0009169, -0.0003635, 0.00195), (-0.0009108, 9.173e-10, -0.00195), (-0.0009108, 9.173e-10, 0.00195), (-0.0004886, -0.0007899, -0.00195), (-0.0004886, -0.0007899, 0.00195), (-0.0008925, 0.0001853, -0.00195), (-0.0008925, 0.0001853, 0.00195), (0.000711, 0.0006718, -0.00195), (0.000711, 0.0006718, 0.00195), (0.0004028, -0.0008777, -0.00195), (0.0004028, -0.0008777, 0.00195), (0.0008291, 0.0005278, -0.00195), (0.0008291, 0.0005278, 0.00195), (-0.0008385, 0.0003636, -0.00195), (-0.0008385, 0.0003636, 0.00195), (0.0004028, 0.0008777, -0.00195), (0.0004028, 0.0008777, 0.00195), (0.0002246, 0.0009317, -0.00195), (0.0002246, 0.0009317, 0.00195)], [], [(0, 1, 3, 2), (2, 3, 5, 4), (4, 5, 7, 6), (6, 7, 9, 8), (8, 9, 11, 10), (10, 11, 13, 12), (12, 13, 15, 14), (14, 15, 17, 16), (16, 17, 19, 18), (18, 19, 21, 20), (20, 21, 23, 22), (22, 23, 25, 24), (24, 25, 27, 26), (26, 27, 29, 28), (28, 29, 31, 30), (30, 31, 33, 32), (32, 33, 35, 34), (34, 35, 37, 36), (36, 37, 39, 38), (38, 39, 41, 40), (40, 41, 43, 42), (42, 43, 45, 44), (44, 45, 47, 46), (46, 47, 49, 48), (48, 49, 51, 50), (50, 51, 53, 52), (52, 53, 55, 54), (54, 55, 57, 56), (56, 57, 59, 58), (58, 59, 61, 60), (3, 1, 63, 61, 59, 57, 55, 53, 51, 49, 111, 115, 123, 101, 97, 99, 71, 69, 67, 127, 125, 89, 117, 121, 93, 87, 91, 17, 15, 13, 11, 9, 7, 5), (60, 61, 63, 62), (62, 63, 1, 0), (0, 2, 4, 6, 8, 10, 12, 14, 16, 90, 86, 92, 120, 116, 88, 124, 126, 66, 68, 70, 98, 96, 100, 122, 114, 110, 48, 50, 52, 54, 56, 58, 60, 62), (103, 102, 91, 90), (106, 107, 65, 64), (64, 65, 109, 108), (114, 115, 111, 110), (86, 87, 93, 92), (90, 91, 87, 86), (120, 121, 117, 116), (66, 67, 69, 68), (80, 81, 83, 82), (100, 101, 123, 122), (82, 83, 95, 94), (68, 69, 71, 70), (116, 117, 89, 88), (112, 113, 85, 84), (17, 91, 102, 109, 65, 107, 105, 119, 95, 83, 81, 85, 113, 79, 75, 73, 77, 111, 49, 47, 45, 43, 41, 39, 37, 35, 33, 31, 29, 27, 25, 23, 21, 19), (88, 89, 125, 124), (104, 105, 107, 106), (98, 99, 97, 96), (122, 123, 115, 114), (118, 119, 105, 104), (78, 79, 113, 112), (72, 73, 75, 74), (126, 127, 67, 66), (92, 93, 121, 120), (110, 111, 77, 76), (108, 109, 102, 103), (84, 85, 81, 80), (70, 71, 99, 98), (124, 125, 127, 126), (94, 95, 119, 118), (76, 77, 73, 72), (96, 97, 101, 100), (48, 110, 76, 72, 74, 78, 112, 84, 80, 82, 94, 118, 104, 106, 64, 108, 103, 90, 16, 18, 20, 22, 24, 26, 28, 30, 32, 34, 36, 38, 40, 42, 44, 46), (74, 75, 79, 78)])
_uv = me_cylinder_001.uv_layers.new(name='UVMap')
_uv.uv.foreach_set('vector', [1.0, 0.5, 1.0, 1.0, 0.9688, 1.0, 0.9688, 0.5, 0.9688, 0.5, 0.9688, 1.0, 0.9375, 1.0, 0.9375, 0.5, 0.9375, 0.5, 0.9375, 1.0, 0.9062, 1.0, 0.9062, 0.5, 0.9062, 0.5, 0.9062, 1.0, 0.875, 1.0, 0.875, 0.5, 0.875, 0.5, 0.875, 1.0, 0.8438, 1.0, 0.8438, 0.5, 0.8438, 0.5, 0.8438, 1.0, 0.8125, 1.0, 0.8125, 0.5, 0.8125, 0.5, 0.8125, 1.0, 0.7812, 1.0, 0.7812, 0.5, 0.7812, 0.5, 0.7812, 1.0, 0.75, 1.0, 0.75, 0.5, 0.75, 0.5, 0.75, 1.0, 0.7188, 1.0, 0.7188, 0.5, 0.7188, 0.5, 0.7188, 1.0, 0.6875, 1.0, 0.6875, 0.5, 0.6875, 0.5, 0.6875, 1.0, 0.6562, 1.0, 0.6562, 0.5, 0.6562, 0.5, 0.6562, 1.0, 0.625, 1.0, 0.625, 0.5, 0.625, 0.5, 0.625, 1.0, 0.5938, 1.0, 0.5938, 0.5, 0.5938, 0.5, 0.5938, 1.0, 0.5625, 1.0, 0.5625, 0.5, 0.5625, 0.5, 0.5625, 1.0, 0.5312, 1.0, 0.5312, 0.5, 0.5312, 0.5, 0.5312, 1.0, 0.5, 1.0, 0.5, 0.5, 0.5, 0.5, 0.5, 1.0, 0.4688, 1.0, 0.4688, 0.5, 0.4688, 0.5, 0.4688, 1.0, 0.4375, 1.0, 0.4375, 0.5, 0.4375, 0.5, 0.4375, 1.0, 0.4062, 1.0, 0.4062, 0.5, 0.4062, 0.5, 0.4062, 1.0, 0.375, 1.0, 0.375, 0.5, 0.375, 0.5, 0.375, 1.0, 0.3438, 1.0, 0.3438, 0.5, 0.3438, 0.5, 0.3438, 1.0, 0.3125, 1.0, 0.3125, 0.5, 0.3125, 0.5, 0.3125, 1.0, 0.2812, 1.0, 0.2812, 0.5, 0.2812, 0.5, 0.2812, 1.0, 0.25, 1.0, 0.25, 0.5, 0.25, 0.5, 0.25, 1.0, 0.2188, 1.0, 0.2188, 0.5, 0.2188, 0.5, 0.2188, 1.0, 0.1875, 1.0, 0.1875, 0.5, 0.1875, 0.5, 0.1875, 1.0, 0.1562, 1.0, 0.1562, 0.5, 0.1562, 0.5, 0.1562, 1.0, 0.125, 1.0, 0.125, 0.5, 0.125, 0.5, 0.125, 1.0, 0.09375, 1.0, 0.09375, 0.5, 0.09375, 0.5, 0.09375, 1.0, 0.0625, 1.0, 0.0625, 0.5, 0.2968, 0.4854, 0.25, 0.49, 0.2032, 0.4854, 0.1582, 0.4717, 0.1167, 0.4496, 0.08029, 0.4197, 0.05045, 0.3833, 0.02827, 0.3418, 0.01461, 0.2968, 0.01, 0.25, 0.1626, 0.25, 0.1643, 0.2678, 0.1695, 0.2849, 0.1779, 0.3007, 0.1893, 0.3145, 0.2031, 0.3258, 0.2189, 0.3343, 0.236, 0.3394, 0.2538, 0.3412, 0.2716, 0.3394, 0.2887, 0.3343, 0.3044, 0.3258, 0.3183, 0.3145, 0.3296, 0.3007, 0.338, 0.2849, 0.3432, 0.2678, 0.345, 0.25, 0.49, 0.25, 0.4854, 0.2968, 0.4717, 0.3418, 0.4496, 0.3833, 0.4197, 0.4197, 0.3833, 0.4496, 0.3418, 0.4717, 0.0625, 0.5, 0.0625, 1.0, 0.03125, 1.0, 0.03125, 0.5, 0.03125, 0.5, 0.03125, 1.0, 0.0, 1.0, 0.0, 0.5, 0.75, 0.49, 0.7968, 0.4854, 0.8418, 0.4717, 0.8833, 0.4496, 0.9197, 0.4197, 0.9496, 0.3833, 0.9717, 0.3418, 0.9854, 0.2968, 0.99, 0.25, 0.845, 0.25, 0.8432, 0.2678, 0.838, 0.2849, 0.8296, 0.3007, 0.8183, 0.3145, 0.8044, 0.3258, 0.7887, 0.3343, 0.7716, 0.3394, 0.7538, 0.3412, 0.736, 0.3394, 0.7189, 0.3343, 0.7031, 0.3258, 0.6893, 0.3145, 0.6779, 0.3007, 0.6695, 0.2849, 0.6643, 0.2678, 0.6626, 0.25, 0.51, 0.25, 0.5146, 0.2968, 0.5283, 0.3418, 0.5504, 0.3833, 0.5803, 0.4197, 0.6167, 0.4496, 0.6582, 0.4717, 0.7032, 0.4854, 0.7188, 0.5062, 0.7188, 0.9937, 0.75, 0.9937, 0.75, 0.5062, 0.625, 0.5062, 0.625, 0.9937, 0.6562, 0.9937, 0.6562, 0.5062, 0.6562, 0.5062, 0.6562, 0.9937, 0.6875, 0.9937, 0.6875, 0.5062, 0.2188, 0.5062, 0.2187, 0.9937, 0.25, 0.9937, 0.25, 0.5062, 0.7812, 0.5062, 0.7812, 0.9937, 0.8125, 0.9937, 0.8125, 0.5062, 0.75, 0.5062, 0.75, 0.9937, 0.7812, 0.9937, 0.7812, 0.5062, 0.8438, 0.5062, 0.8438, 0.9937, 0.875, 0.9937, 0.875, 0.5062, 0.0, 0.5062, 0.0, 0.9938, 0.03125, 0.9937, 0.03125, 0.5062, 0.4688, 0.5062, 0.4688, 0.9937, 0.5, 0.9937, 0.5, 0.5062, 0.1562, 0.5062, 0.1562, 0.9937, 0.1875, 0.9937, 0.1875, 0.5062, 0.5, 0.5062, 0.5, 0.9937, 0.5312, 0.9937, 0.5312, 0.5062, 0.03125, 0.5062, 0.03125, 0.9937, 0.0625, 0.9937, 0.0625, 0.5062, 0.875, 0.5062, 0.875, 0.9937, 0.9062, 0.9937, 0.9062, 0.5062, 0.4062, 0.5062, 0.4062, 0.9937, 0.4375, 0.9937, 0.4375, 0.5062, 0.49, 0.25, 0.345, 0.25, 0.3432, 0.2322, 0.338, 0.2151, 0.3296, 0.1993, 0.3183, 0.1855, 0.3044, 0.1742, 0.2887, 0.1657, 0.2716, 0.1606, 0.2538, 0.1588, 0.236, 0.1606, 0.2189, 0.1657, 0.2031, 0.1742, 0.1893, 0.1855, 0.1779, 0.1993, 0.1695, 0.2151, 0.1643, 0.2322, 0.1626, 0.25, 0.01, 0.25, 0.01461, 0.2032, 0.02827, 0.1582, 0.05045, 0.1167, 0.08029, 0.08029, 0.1167, 0.05045, 0.1582, 0.02827, 0.2032, 0.01461, 0.25, 0.01, 0.2968, 0.01461, 0.3418, 0.02827, 0.3833, 0.05045, 0.4197, 0.08029, 0.4496, 0.1167, 0.4717, 0.1582, 0.4854, 0.2032, 0.9062, 0.5062, 0.9062, 0.9937, 0.9375, 0.9937, 0.9375, 0.5062, 0.5938, 0.5062, 0.5938, 0.9937, 0.625, 0.9937, 0.625, 0.5062, 0.09375, 0.5062, 0.09375, 0.9937, 0.125, 0.9937, 0.125, 0.5062, 0.1875, 0.5062, 0.1875, 0.9937, 0.2187, 0.9937, 0.2188, 0.5062, 0.5625, 0.5062, 0.5625, 0.9937, 0.5938, 0.9937, 0.5938, 0.5062, 0.375, 0.5062, 0.375, 0.9937, 0.4062, 0.9937, 0.4062, 0.5062, 0.3125, 0.5062, 0.3125, 0.9937, 0.3438, 0.9937, 0.3438, 0.5062, 0.9688, 0.5062, 0.9688, 0.9937, 1.0, 0.9938, 1.0, 0.5062, 0.8125, 0.5062, 0.8125, 0.9937, 0.8438, 0.9937, 0.8438, 0.5062, 0.25, 0.5062, 0.25, 0.9937, 0.2812, 0.9937, 0.2812, 0.5062, 0.6875, 0.5062, 0.6875, 0.9937, 0.7188, 0.9937, 0.7188, 0.5062, 0.4375, 0.5062, 0.4375, 0.9937, 0.4688, 0.9937, 0.4688, 0.5062, 0.0625, 0.5062, 0.0625, 0.9937, 0.09375, 0.9937, 0.09375, 0.5062, 0.9375, 0.5062, 0.9375, 0.9937, 0.9688, 0.9937, 0.9688, 0.5062, 0.5312, 0.5062, 0.5312, 0.9937, 0.5625, 0.9937, 0.5625, 0.5062, 0.2812, 0.5062, 0.2812, 0.9937, 0.3125, 0.9937, 0.3125, 0.5062, 0.125, 0.5062, 0.125, 0.9937, 0.1562, 0.9937, 0.1562, 0.5062, 0.51, 0.25, 0.6626, 0.25, 0.6643, 0.2322, 0.6695, 0.2151, 0.6779, 0.1993, 0.6893, 0.1855, 0.7031, 0.1742, 0.7189, 0.1657, 0.736, 0.1606, 0.7538, 0.1588, 0.7716, 0.1606, 0.7887, 0.1657, 0.8044, 0.1742, 0.8183, 0.1855, 0.8296, 0.1993, 0.838, 0.2151, 0.8432, 0.2322, 0.845, 0.25, 0.99, 0.25, 0.9854, 0.2032, 0.9717, 0.1582, 0.9496, 0.1167, 0.9197, 0.08029, 0.8833, 0.05045, 0.8418, 0.02827, 0.7968, 0.01461, 0.75, 0.01, 0.7032, 0.01461, 0.6582, 0.02827, 0.6167, 0.05045, 0.5803, 0.08029, 0.5504, 0.1167, 0.5283, 0.1582, 0.5146, 0.2032, 0.3438, 0.5062, 0.3438, 0.9937, 0.375, 0.9937, 0.375, 0.5062])
_uv.active_render = True
_uv = me_cylinder_001.uv_layers.new(name='UVMap.001')
_uv.uv.foreach_set('vector', [0.0, 0.0, 0.0, 0.0, 0.0, 0.0, 0.0, 0.0, 0.0, 0.0, 0.0, 0.0, 0.0, 0.0, 0.0, 0.0, 0.0, 0.0, 0.0, 0.0, 0.0, 0.0, 0.0, 0.0, 0.0, 0.0, 0.0, 0.0, 0.0, 0.0, 0.0, 0.0, 0.0, 0.0, 0.0, 0.0, 0.0, 0.0, 0.0, 0.0, 0.0, 0.0, 0.0, 0.0, 0.0, 0.0, 0.0, 0.0, 0.0, 0.0, 0.0, 0.0, 0.0, 0.0, 0.0, 0.0, 0.0, 0.0, 0.0, 0.0, 0.0, 0.0, 0.0, 0.0, 0.0, 0.0, 0.0, 0.0, 0.0, 0.0, 0.0, 0.0, 0.0, 0.0, 0.0, 0.0, 0.0, 0.0, 0.0, 0.0, 0.0, 0.0, 0.0, 0.0, 0.0, 0.0, 0.0, 0.0, 0.0, 0.0, 0.0, 0.0, 0.0, 0.0, 0.0, 0.0, 0.0, 0.0, 0.0, 0.0, 0.0, 0.0, 0.0, 0.0, 0.0, 0.0, 0.0, 0.0, 0.0, 0.0, 0.0, 0.0, 0.0, 0.0, 0.0, 0.0, 0.0, 0.0, 0.0, 0.0, 0.0, 0.0, 0.0, 0.0, 0.0, 0.0, 0.0, 0.0, 0.0, 0.0, 0.0, 0.0, 0.0, 0.0, 0.0, 0.0, 0.0, 0.0, 0.0, 0.0, 0.0, 0.0, 0.0, 0.0, 0.0, 0.0, 0.0, 0.0, 0.0, 0.0, 0.0, 0.0, 0.0, 0.0, 0.0, 0.0, 0.0, 0.0, 0.0, 0.0, 0.0, 0.0, 0.0, 0.0, 0.0, 0.0, 0.0, 0.0, 0.0, 0.0, 0.0, 0.0, 0.0, 0.0, 0.0, 0.0, 0.0, 0.0, 0.0, 0.0, 0.0, 0.0, 0.0, 0.0, 0.0, 0.0, 0.0, 0.0, 0.0, 0.0, 0.0, 0.0, 0.0, 0.0, 0.0, 0.0, 0.0, 0.0, 0.0, 0.0, 0.0, 0.0, 0.0, 0.0, 0.0, 0.0, 0.0, 0.0, 0.0, 0.0, 0.0, 0.0, 0.0, 0.0, 0.0, 0.0, 0.0, 0.0, 0.0, 0.0, 0.0, 0.0, 0.0, 0.0, 0.0, 0.0, 0.0, 0.0, 0.0, 0.0, 0.0, 0.0, 0.0, 0.0, 0.0, 0.0, 0.0, 0.0, 0.0, 0.0, 0.0, 0.0, 0.0, 0.0, 0.0, 0.0, 0.0, 0.0, 0.0, 0.0, 0.0, 0.0, 0.0, 0.0, 0.0, 0.0, 0.0, 0.0, 0.0, 0.0, 0.0, 0.0, 0.0, 0.0, 0.0, 0.0, 0.0, 0.0, 0.0, 0.0, 0.0, 0.0, 0.0, 0.0, 0.0, 0.0, 0.0, 0.0, 0.0, 0.0, 0.0, 0.0, 0.0, 0.0, 0.0, 0.0, 0.0, 0.0, 0.0, 0.0, 0.0, 0.0, 0.0, 0.0, 0.0, 0.0, 0.0, 0.0, 0.0, 0.0, 0.0, 0.0, 0.0, 0.0, 0.0, 0.0, 0.0, 0.0, 0.0, 0.0, 0.0, 0.0, 0.0, 0.0, 0.0, 0.0, 0.0, 0.0, 0.0, 0.0, 0.0, 0.0, 0.0, 0.0, 0.0, 0.0, 0.0, 0.0, 0.0, 0.0, 0.0, 0.0, 0.0, 0.0, 0.0, 0.0, 0.0, 0.0, 0.0, 0.0, 0.0, 0.0, 0.0, 0.0, 0.0, 0.0, 0.0, 0.0, 0.0, 0.0, 0.0, 0.0, 0.0, 0.0, 0.0, 0.0, 0.0, 0.0, 0.0, 0.0, 0.0, 0.0, 0.0, 0.0, 0.0, 0.0, 0.0, 0.0, 0.0, 0.0, 0.0, 0.0, 0.0, 0.0, 0.0, 0.0, 0.0, 0.0, 0.0, 0.0, 0.0, 0.0, 0.0, 0.0, 0.0, 0.0, 0.0, 0.0, 0.0, 0.0, 0.0, 0.0, 0.0, 0.0, 0.0, 0.0, 0.0, 0.0, 0.0, 0.0, 0.0, 0.0, 0.0, 0.0, 0.0, 0.0, 0.0, 0.0, 0.0, 0.0, 0.0, 0.0, 0.0, 0.0, 0.0, 0.0, 0.0, 0.0, 0.0, 0.0, 0.0, 0.0, 0.0, 0.0, 0.0, 0.0, 0.0, 0.0, 0.0, 0.0, 0.0, 0.0, 0.0, 0.0, 0.0, 0.0, 0.0, 0.0, 0.0, 0.0, 0.0, 0.0, 0.0, 0.0, 0.0, 0.0, 0.0, 0.0, 0.0, 0.0, 0.0, 0.0, 0.0, 0.0, 0.0, 0.0, 0.0, 0.0, 0.0, 0.0, 0.0, 0.0, 0.0, 0.0, 0.0, 0.0, 0.0, 0.0, 0.0, 0.0, 0.0, 0.0, 0.0, 0.0, 0.0, 0.0, 0.0, 0.0, 0.0, 0.0, 0.0, 0.0, 0.0, 0.0, 0.0, 0.0, 0.0, 0.0, 0.0, 0.0, 0.0, 0.0, 0.0, 0.0, 0.0, 0.0, 0.0, 0.0, 0.0, 0.0, 0.0, 0.0, 0.0, 0.0, 0.0, 0.0, 0.0, 0.0, 0.0, 0.0, 0.0, 0.0, 0.0, 0.0, 0.0, 0.0, 0.0, 0.0, 0.0, 0.0, 0.0, 0.0, 0.0, 0.0, 0.0, 0.0, 0.0, 0.0, 0.0, 0.0, 0.0, 0.0, 0.0, 0.0, 0.0, 0.0, 0.0, 0.0, 0.0, 0.0, 0.0, 0.0, 0.0, 0.0, 0.0, 0.0, 0.0, 0.0, 0.0, 0.0, 0.0, 0.0, 0.0, 0.0, 0.0, 0.0, 0.0, 0.0, 0.0, 0.0, 0.0, 0.0, 0.0, 0.0, 0.0, 0.0, 0.0, 0.0, 0.0, 0.0, 0.0, 0.0, 0.0, 0.0, 0.0, 0.0, 0.0, 0.0, 0.0, 0.0, 0.0, 0.0, 0.0, 0.0, 0.0, 0.0, 0.0, 0.0, 0.0, 0.0, 0.0, 0.0, 0.0, 0.0, 0.0, 0.0, 0.0, 0.0, 0.0, 0.0, 0.0, 0.0, 0.0, 0.0, 0.0, 0.0, 0.0, 0.0, 0.0, 0.0, 0.0, 0.0, 0.0, 0.0, 0.0, 0.0, 0.0, 0.0, 0.0, 0.0, 0.0, 0.0, 0.0, 0.0, 0.0, 0.0, 0.0, 0.0, 0.0, 0.0, 0.0, 0.0, 0.0, 0.0, 0.0, 0.0, 0.0, 0.0, 0.0, 0.0, 0.0, 0.0, 0.0, 0.0, 0.0, 0.0, 0.0, 0.0, 0.0, 0.0, 0.0, 0.0, 0.0, 0.0, 0.0, 0.0, 0.0, 0.0, 0.0, 0.0, 0.0, 0.0, 0.0, 0.0, 0.0, 0.0, 0.0, 0.0, 0.0, 0.0, 0.0, 0.0, 0.0, 0.0, 0.0, 0.0, 0.0, 0.0, 0.0, 0.0, 0.0, 0.0, 0.0, 0.0, 0.0, 0.0, 0.0, 0.0, 0.0, 0.0, 0.0, 0.0, 0.0, 0.0, 0.0, 0.0, 0.0, 0.0, 0.0, 0.0, 0.0, 0.0, 0.0, 0.0, 0.0, 0.0, 0.0, 0.0, 0.0, 0.0, 0.0, 0.0, 0.0, 0.0, 0.0, 0.0, 0.0, 0.0, 0.0, 0.0, 0.0, 0.0, 0.0, 0.0, 0.0, 0.0, 0.0, 0.0, 0.0, 0.0, 0.0, 0.0, 0.0, 0.0, 0.0, 0.0, 0.0, 0.0, 0.0, 0.0, 0.0, 0.0, 0.0, 0.0, 0.0, 0.0, 0.0, 0.0, 0.0, 0.0, 0.0, 0.0, 0.0, 0.0, 0.0, 0.0, 0.0, 0.0, 0.0, 0.0, 0.0, 0.0, 0.0, 0.0, 0.0, 0.0, 0.0, 0.0, 0.0, 0.0, 0.0, 0.0, 0.0, 0.0, 0.0, 0.0, 0.0, 0.0, 0.0, 0.0, 0.0, 0.0, 0.0, 0.0])
me_cylinder_001.use_remesh_preserve_volume = False
me_cylinder_001.use_remesh_preserve_attributes = False
me_cylinder_001.use_mirror_vertex_groups = False
me_cylinder_001.update()
me_cylinder_004 = bpy.data.meshes.new('Cylinder.004')
me_cylinder_004.from_pydata([(0.0, 0.0025, -0.00195), (0.0, 0.0025, 0.00195), (0.0004877, 0.002452, -0.00195), (0.0004877, 0.002452, 0.00195), (0.0009567, 0.00231, -0.00195), (0.0009567, 0.00231, 0.00195), (0.001389, 0.002079, -0.00195), (0.001389, 0.002079, 0.00195), (0.001768, 0.001768, -0.00195), (0.001768, 0.001768, 0.00195), (0.002079, 0.001389, -0.00195), (0.002079, 0.001389, 0.00195), (0.00231, 0.0009567, -0.00195), (0.00231, 0.0009567, 0.00195), (0.002452, 0.0004877, -0.00195), (0.002452, 0.0004877, 0.00195), (0.0025, 1.887e-10, -0.00195), (0.0025, 1.887e-10, 0.00195), (0.002452, -0.0004877, -0.00195), (0.002452, -0.0004877, 0.00195), (0.00231, -0.0009567, -0.00195), (0.00231, -0.0009567, 0.00195), (0.002079, -0.001389, -0.00195), (0.002079, -0.001389, 0.00195), (0.001768, -0.001768, -0.00195), (0.001768, -0.001768, 0.00195), (0.001389, -0.002079, -0.00195), (0.001389, -0.002079, 0.00195), (0.0009567, -0.00231, -0.00195), (0.0009567, -0.00231, 0.00195), (0.0004877, -0.002452, -0.00195), (0.0004877, -0.002452, 0.00195), (-8.146e-10, -0.0025, -0.00195), (-8.146e-10, -0.0025, 0.00195), (-0.0004877, -0.002452, -0.00195), (-0.0004877, -0.002452, 0.00195), (-0.0009567, -0.00231, -0.00195), (-0.0009567, -0.00231, 0.00195), (-0.001389, -0.002079, -0.00195), (-0.001389, -0.002079, 0.00195), (-0.001768, -0.001768, -0.00195), (-0.001768, -0.001768, 0.00195), (-0.002079, -0.001389, -0.00195), (-0.002079, -0.001389, 0.00195), (-0.00231, -0.0009567, -0.00195), (-0.00231, -0.0009567, 0.00195), (-0.002452, -0.0004877, -0.00195), (-0.002452, -0.0004877, 0.00195), (-0.0025, 2.414e-09, -0.00195), (-0.0025, 2.414e-09, 0.00195), (-0.002452, 0.0004877, -0.00195), (-0.002452, 0.0004877, 0.00195), (-0.00231, 0.0009567, -0.00195), (-0.00231, 0.0009567, 0.00195), (-0.002079, 0.001389, -0.00195), (-0.002079, 0.001389, 0.00195), (-0.001768, 0.001768, -0.00195), (-0.001768, 0.001768, 0.00195), (-0.001389, 0.002079, -0.00195), (-0.001389, 0.002079, 0.00195), (-0.0009567, 0.00231, -0.00195), (-0.0009567, 0.00231, 0.00195), (-0.0004877, 0.002452, -0.00195), (-0.0004877, 0.002452, 0.00195), (0.0008291, -0.0005278, -0.00195), (0.0008291, -0.0005278, 0.00195), (3.922e-05, 0.00095, -0.00195), (3.922e-05, 0.00095, 0.00195), (-0.0001461, 0.0009317, -0.00195), (-0.0001461, 0.0009317, 0.00195), (-0.0003243, 0.0008777, -0.00195), (-0.0003243, 0.0008777, 0.00195), (-0.0008385, -0.0003635, -0.00195), (-0.0008385, -0.0003635, 0.00195), (-0.0007507, -0.0005278, -0.00195), (-0.0007507, -0.0005278, 0.00195), (-0.0008925, -0.0001853, -0.00195), (-0.0008925, -0.0001853, 0.00195), (-0.0006325, -0.0006718, -0.00195), (-0.0006325, -0.0006718, 0.00195), (-0.0001461, -0.0009317, -0.00195), (-0.0001461, -0.0009317, 0.00195), (3.922e-05, -0.00095, -0.00195), (3.922e-05, -0.00095, 0.00195), (-0.0003243, -0.0008777, -0.00195), (-0.0003243, -0.0008777, 0.00195), (0.000971, 0.0001853, -0.00195), (0.000971, 0.0001853, 0.00195), (0.000567, 0.0007899, -0.00195), (0.000567, 0.0007899, 0.00195), (0.0009892, 7.172e-11, -0.00195), (0.0009892, 7.172e-11, 0.00195), (0.0009169, 0.0003635, -0.00195), (0.0009169, 0.0003635, 0.00195), (0.0002246, -0.0009317, -0.00195), (0.0002246, -0.0009317, 0.00195), (-0.0006325, 0.0006718, -0.00195), (-0.0006325, 0.0006718, 0.00195), (-0.0004886, 0.0007899, -0.00195), (-0.0004886, 0.0007899, 0.00195), (-0.0007507, 0.0005278, -0.00195), (-0.0007507, 0.0005278, 0.00195), (0.000971, -0.0001853, 0.00195), (0.000971, -0.0001853, -0.00195), (0.000567, -0.0007899, -0.00195), (0.000567, -0.0007899, 0.00195), (0.000711, -0.0006718, -0.00195), (0.000711, -0.0006718, 0.00195), (0.0009169, -0.0003635, -0.00195), (0.0009169, -0.0003635, 0.00195), (-0.0009108, 9.173e-10, -0.00195), (-0.0009108, 9.173e-10, 0.00195), (-0.0004886, -0.0007899, -0.00195), (-0.0004886, -0.0007899, 0.00195), (-0.0008925, 0.0001853, -0.00195), (-0.0008925, 0.0001853, 0.00195), (0.000711, 0.0006718, -0.00195), (0.000711, 0.0006718, 0.00195), (0.0004028, -0.0008777, -0.00195), (0.0004028, -0.0008777, 0.00195), (0.0008291, 0.0005278, -0.00195), (0.0008291, 0.0005278, 0.00195), (-0.0008385, 0.0003636, -0.00195), (-0.0008385, 0.0003636, 0.00195), (0.0004028, 0.0008777, -0.00195), (0.0004028, 0.0008777, 0.00195), (0.0002246, 0.0009317, -0.00195), (0.0002246, 0.0009317, 0.00195)], [], [(0, 1, 3, 2), (2, 3, 5, 4), (4, 5, 7, 6), (6, 7, 9, 8), (8, 9, 11, 10), (10, 11, 13, 12), (12, 13, 15, 14), (14, 15, 17, 16), (16, 17, 19, 18), (18, 19, 21, 20), (20, 21, 23, 22), (22, 23, 25, 24), (24, 25, 27, 26), (26, 27, 29, 28), (28, 29, 31, 30), (30, 31, 33, 32), (32, 33, 35, 34), (34, 35, 37, 36), (36, 37, 39, 38), (38, 39, 41, 40), (40, 41, 43, 42), (42, 43, 45, 44), (44, 45, 47, 46), (46, 47, 49, 48), (48, 49, 51, 50), (50, 51, 53, 52), (52, 53, 55, 54), (54, 55, 57, 56), (56, 57, 59, 58), (58, 59, 61, 60), (3, 1, 63, 61, 59, 57, 55, 53, 51, 49, 111, 115, 123, 101, 97, 99, 71, 69, 67, 127, 125, 89, 117, 121, 93, 87, 91, 17, 15, 13, 11, 9, 7, 5), (60, 61, 63, 62), (62, 63, 1, 0), (0, 2, 4, 6, 8, 10, 12, 14, 16, 90, 86, 92, 120, 116, 88, 124, 126, 66, 68, 70, 98, 96, 100, 122, 114, 110, 48, 50, 52, 54, 56, 58, 60, 62), (103, 102, 91, 90), (106, 107, 65, 64), (64, 65, 109, 108), (114, 115, 111, 110), (86, 87, 93, 92), (90, 91, 87, 86), (120, 121, 117, 116), (66, 67, 69, 68), (80, 81, 83, 82), (100, 101, 123, 122), (82, 83, 95, 94), (68, 69, 71, 70), (116, 117, 89, 88), (112, 113, 85, 84), (17, 91, 102, 109, 65, 107, 105, 119, 95, 83, 81, 85, 113, 79, 75, 73, 77, 111, 49, 47, 45, 43, 41, 39, 37, 35, 33, 31, 29, 27, 25, 23, 21, 19), (88, 89, 125, 124), (104, 105, 107, 106), (98, 99, 97, 96), (122, 123, 115, 114), (118, 119, 105, 104), (78, 79, 113, 112), (72, 73, 75, 74), (126, 127, 67, 66), (92, 93, 121, 120), (110, 111, 77, 76), (108, 109, 102, 103), (84, 85, 81, 80), (70, 71, 99, 98), (124, 125, 127, 126), (94, 95, 119, 118), (76, 77, 73, 72), (96, 97, 101, 100), (48, 110, 76, 72, 74, 78, 112, 84, 80, 82, 94, 118, 104, 106, 64, 108, 103, 90, 16, 18, 20, 22, 24, 26, 28, 30, 32, 34, 36, 38, 40, 42, 44, 46), (74, 75, 79, 78)])
_uv = me_cylinder_004.uv_layers.new(name='UVMap')
_uv.uv.foreach_set('vector', [1.0, 0.5, 1.0, 1.0, 0.9688, 1.0, 0.9688, 0.5, 0.9688, 0.5, 0.9688, 1.0, 0.9375, 1.0, 0.9375, 0.5, 0.9375, 0.5, 0.9375, 1.0, 0.9062, 1.0, 0.9062, 0.5, 0.9062, 0.5, 0.9062, 1.0, 0.875, 1.0, 0.875, 0.5, 0.875, 0.5, 0.875, 1.0, 0.8438, 1.0, 0.8438, 0.5, 0.8438, 0.5, 0.8438, 1.0, 0.8125, 1.0, 0.8125, 0.5, 0.8125, 0.5, 0.8125, 1.0, 0.7812, 1.0, 0.7812, 0.5, 0.7812, 0.5, 0.7812, 1.0, 0.75, 1.0, 0.75, 0.5, 0.75, 0.5, 0.75, 1.0, 0.7188, 1.0, 0.7188, 0.5, 0.7188, 0.5, 0.7188, 1.0, 0.6875, 1.0, 0.6875, 0.5, 0.6875, 0.5, 0.6875, 1.0, 0.6562, 1.0, 0.6562, 0.5, 0.6562, 0.5, 0.6562, 1.0, 0.625, 1.0, 0.625, 0.5, 0.625, 0.5, 0.625, 1.0, 0.5938, 1.0, 0.5938, 0.5, 0.5938, 0.5, 0.5938, 1.0, 0.5625, 1.0, 0.5625, 0.5, 0.5625, 0.5, 0.5625, 1.0, 0.5312, 1.0, 0.5312, 0.5, 0.5312, 0.5, 0.5312, 1.0, 0.5, 1.0, 0.5, 0.5, 0.5, 0.5, 0.5, 1.0, 0.4688, 1.0, 0.4688, 0.5, 0.4688, 0.5, 0.4688, 1.0, 0.4375, 1.0, 0.4375, 0.5, 0.4375, 0.5, 0.4375, 1.0, 0.4062, 1.0, 0.4062, 0.5, 0.4062, 0.5, 0.4062, 1.0, 0.375, 1.0, 0.375, 0.5, 0.375, 0.5, 0.375, 1.0, 0.3438, 1.0, 0.3438, 0.5, 0.3438, 0.5, 0.3438, 1.0, 0.3125, 1.0, 0.3125, 0.5, 0.3125, 0.5, 0.3125, 1.0, 0.2812, 1.0, 0.2812, 0.5, 0.2812, 0.5, 0.2812, 1.0, 0.25, 1.0, 0.25, 0.5, 0.25, 0.5, 0.25, 1.0, 0.2188, 1.0, 0.2188, 0.5, 0.2188, 0.5, 0.2188, 1.0, 0.1875, 1.0, 0.1875, 0.5, 0.1875, 0.5, 0.1875, 1.0, 0.1562, 1.0, 0.1562, 0.5, 0.1562, 0.5, 0.1562, 1.0, 0.125, 1.0, 0.125, 0.5, 0.125, 0.5, 0.125, 1.0, 0.09375, 1.0, 0.09375, 0.5, 0.09375, 0.5, 0.09375, 1.0, 0.0625, 1.0, 0.0625, 0.5, 0.2968, 0.4854, 0.25, 0.49, 0.2032, 0.4854, 0.1582, 0.4717, 0.1167, 0.4496, 0.08029, 0.4197, 0.05045, 0.3833, 0.02827, 0.3418, 0.01461, 0.2968, 0.01, 0.25, 0.1626, 0.25, 0.1643, 0.2678, 0.1695, 0.2849, 0.1779, 0.3007, 0.1893, 0.3145, 0.2031, 0.3258, 0.2189, 0.3343, 0.236, 0.3394, 0.2538, 0.3412, 0.2716, 0.3394, 0.2887, 0.3343, 0.3044, 0.3258, 0.3183, 0.3145, 0.3296, 0.3007, 0.338, 0.2849, 0.3432, 0.2678, 0.345, 0.25, 0.49, 0.25, 0.4854, 0.2968, 0.4717, 0.3418, 0.4496, 0.3833, 0.4197, 0.4197, 0.3833, 0.4496, 0.3418, 0.4717, 0.0625, 0.5, 0.0625, 1.0, 0.03125, 1.0, 0.03125, 0.5, 0.03125, 0.5, 0.03125, 1.0, 0.0, 1.0, 0.0, 0.5, 0.75, 0.49, 0.7968, 0.4854, 0.8418, 0.4717, 0.8833, 0.4496, 0.9197, 0.4197, 0.9496, 0.3833, 0.9717, 0.3418, 0.9854, 0.2968, 0.99, 0.25, 0.845, 0.25, 0.8432, 0.2678, 0.838, 0.2849, 0.8296, 0.3007, 0.8183, 0.3145, 0.8044, 0.3258, 0.7887, 0.3343, 0.7716, 0.3394, 0.7538, 0.3412, 0.736, 0.3394, 0.7189, 0.3343, 0.7031, 0.3258, 0.6893, 0.3145, 0.6779, 0.3007, 0.6695, 0.2849, 0.6643, 0.2678, 0.6626, 0.25, 0.51, 0.25, 0.5146, 0.2968, 0.5283, 0.3418, 0.5504, 0.3833, 0.5803, 0.4197, 0.6167, 0.4496, 0.6582, 0.4717, 0.7032, 0.4854, 0.7188, 0.5062, 0.7188, 0.9937, 0.75, 0.9937, 0.75, 0.5062, 0.625, 0.5062, 0.625, 0.9937, 0.6562, 0.9937, 0.6562, 0.5062, 0.6562, 0.5062, 0.6562, 0.9937, 0.6875, 0.9937, 0.6875, 0.5062, 0.2188, 0.5062, 0.2187, 0.9937, 0.25, 0.9937, 0.25, 0.5062, 0.7812, 0.5062, 0.7812, 0.9937, 0.8125, 0.9937, 0.8125, 0.5062, 0.75, 0.5062, 0.75, 0.9937, 0.7812, 0.9937, 0.7812, 0.5062, 0.8438, 0.5062, 0.8438, 0.9937, 0.875, 0.9937, 0.875, 0.5062, 0.0, 0.5062, 0.0, 0.9938, 0.03125, 0.9937, 0.03125, 0.5062, 0.4688, 0.5062, 0.4688, 0.9937, 0.5, 0.9937, 0.5, 0.5062, 0.1562, 0.5062, 0.1562, 0.9937, 0.1875, 0.9937, 0.1875, 0.5062, 0.5, 0.5062, 0.5, 0.9937, 0.5312, 0.9937, 0.5312, 0.5062, 0.03125, 0.5062, 0.03125, 0.9937, 0.0625, 0.9937, 0.0625, 0.5062, 0.875, 0.5062, 0.875, 0.9937, 0.9062, 0.9937, 0.9062, 0.5062, 0.4062, 0.5062, 0.4062, 0.9937, 0.4375, 0.9937, 0.4375, 0.5062, 0.49, 0.25, 0.345, 0.25, 0.3432, 0.2322, 0.338, 0.2151, 0.3296, 0.1993, 0.3183, 0.1855, 0.3044, 0.1742, 0.2887, 0.1657, 0.2716, 0.1606, 0.2538, 0.1588, 0.236, 0.1606, 0.2189, 0.1657, 0.2031, 0.1742, 0.1893, 0.1855, 0.1779, 0.1993, 0.1695, 0.2151, 0.1643, 0.2322, 0.1626, 0.25, 0.01, 0.25, 0.01461, 0.2032, 0.02827, 0.1582, 0.05045, 0.1167, 0.08029, 0.08029, 0.1167, 0.05045, 0.1582, 0.02827, 0.2032, 0.01461, 0.25, 0.01, 0.2968, 0.01461, 0.3418, 0.02827, 0.3833, 0.05045, 0.4197, 0.08029, 0.4496, 0.1167, 0.4717, 0.1582, 0.4854, 0.2032, 0.9062, 0.5062, 0.9062, 0.9937, 0.9375, 0.9937, 0.9375, 0.5062, 0.5938, 0.5062, 0.5938, 0.9937, 0.625, 0.9937, 0.625, 0.5062, 0.09375, 0.5062, 0.09375, 0.9937, 0.125, 0.9937, 0.125, 0.5062, 0.1875, 0.5062, 0.1875, 0.9937, 0.2187, 0.9937, 0.2188, 0.5062, 0.5625, 0.5062, 0.5625, 0.9937, 0.5938, 0.9937, 0.5938, 0.5062, 0.375, 0.5062, 0.375, 0.9937, 0.4062, 0.9937, 0.4062, 0.5062, 0.3125, 0.5062, 0.3125, 0.9937, 0.3438, 0.9937, 0.3438, 0.5062, 0.9688, 0.5062, 0.9688, 0.9937, 1.0, 0.9938, 1.0, 0.5062, 0.8125, 0.5062, 0.8125, 0.9937, 0.8438, 0.9937, 0.8438, 0.5062, 0.25, 0.5062, 0.25, 0.9937, 0.2812, 0.9937, 0.2812, 0.5062, 0.6875, 0.5062, 0.6875, 0.9937, 0.7188, 0.9937, 0.7188, 0.5062, 0.4375, 0.5062, 0.4375, 0.9937, 0.4688, 0.9937, 0.4688, 0.5062, 0.0625, 0.5062, 0.0625, 0.9937, 0.09375, 0.9937, 0.09375, 0.5062, 0.9375, 0.5062, 0.9375, 0.9937, 0.9688, 0.9937, 0.9688, 0.5062, 0.5312, 0.5062, 0.5312, 0.9937, 0.5625, 0.9937, 0.5625, 0.5062, 0.2812, 0.5062, 0.2812, 0.9937, 0.3125, 0.9937, 0.3125, 0.5062, 0.125, 0.5062, 0.125, 0.9937, 0.1562, 0.9937, 0.1562, 0.5062, 0.51, 0.25, 0.6626, 0.25, 0.6643, 0.2322, 0.6695, 0.2151, 0.6779, 0.1993, 0.6893, 0.1855, 0.7031, 0.1742, 0.7189, 0.1657, 0.736, 0.1606, 0.7538, 0.1588, 0.7716, 0.1606, 0.7887, 0.1657, 0.8044, 0.1742, 0.8183, 0.1855, 0.8296, 0.1993, 0.838, 0.2151, 0.8432, 0.2322, 0.845, 0.25, 0.99, 0.25, 0.9854, 0.2032, 0.9717, 0.1582, 0.9496, 0.1167, 0.9197, 0.08029, 0.8833, 0.05045, 0.8418, 0.02827, 0.7968, 0.01461, 0.75, 0.01, 0.7032, 0.01461, 0.6582, 0.02827, 0.6167, 0.05045, 0.5803, 0.08029, 0.5504, 0.1167, 0.5283, 0.1582, 0.5146, 0.2032, 0.3438, 0.5062, 0.3438, 0.9937, 0.375, 0.9937, 0.375, 0.5062])
_uv.active_render = True
_uv = me_cylinder_004.uv_layers.new(name='UVMap.001')
_uv.uv.foreach_set('vector', [0.0, 0.0, 0.0, 0.0, 0.0, 0.0, 0.0, 0.0, 0.0, 0.0, 0.0, 0.0, 0.0, 0.0, 0.0, 0.0, 0.0, 0.0, 0.0, 0.0, 0.0, 0.0, 0.0, 0.0, 0.0, 0.0, 0.0, 0.0, 0.0, 0.0, 0.0, 0.0, 0.0, 0.0, 0.0, 0.0, 0.0, 0.0, 0.0, 0.0, 0.0, 0.0, 0.0, 0.0, 0.0, 0.0, 0.0, 0.0, 0.0, 0.0, 0.0, 0.0, 0.0, 0.0, 0.0, 0.0, 0.0, 0.0, 0.0, 0.0, 0.0, 0.0, 0.0, 0.0, 0.0, 0.0, 0.0, 0.0, 0.0, 0.0, 0.0, 0.0, 0.0, 0.0, 0.0, 0.0, 0.0, 0.0, 0.0, 0.0, 0.0, 0.0, 0.0, 0.0, 0.0, 0.0, 0.0, 0.0, 0.0, 0.0, 0.0, 0.0, 0.0, 0.0, 0.0, 0.0, 0.0, 0.0, 0.0, 0.0, 0.0, 0.0, 0.0, 0.0, 0.0, 0.0, 0.0, 0.0, 0.0, 0.0, 0.0, 0.0, 0.0, 0.0, 0.0, 0.0, 0.0, 0.0, 0.0, 0.0, 0.0, 0.0, 0.0, 0.0, 0.0, 0.0, 0.0, 0.0, 0.0, 0.0, 0.0, 0.0, 0.0, 0.0, 0.0, 0.0, 0.0, 0.0, 0.0, 0.0, 0.0, 0.0, 0.0, 0.0, 0.0, 0.0, 0.0, 0.0, 0.0, 0.0, 0.0, 0.0, 0.0, 0.0, 0.0, 0.0, 0.0, 0.0, 0.0, 0.0, 0.0, 0.0, 0.0, 0.0, 0.0, 0.0, 0.0, 0.0, 0.0, 0.0, 0.0, 0.0, 0.0, 0.0, 0.0, 0.0, 0.0, 0.0, 0.0, 0.0, 0.0, 0.0, 0.0, 0.0, 0.0, 0.0, 0.0, 0.0, 0.0, 0.0, 0.0, 0.0, 0.0, 0.0, 0.0, 0.0, 0.0, 0.0, 0.0, 0.0, 0.0, 0.0, 0.0, 0.0, 0.0, 0.0, 0.0, 0.0, 0.0, 0.0, 0.0, 0.0, 0.0, 0.0, 0.0, 0.0, 0.0, 0.0, 0.0, 0.0, 0.0, 0.0, 0.0, 0.0, 0.0, 0.0, 0.0, 0.0, 0.0, 0.0, 0.0, 0.0, 0.0, 0.0, 0.0, 0.0, 0.0, 0.0, 0.0, 0.0, 0.0, 0.0, 0.0, 0.0, 0.0, 0.0, 0.0, 0.0, 0.0, 0.0, 0.0, 0.0, 0.0, 0.0, 0.0, 0.0, 0.0, 0.0, 0.0, 0.0, 0.0, 0.0, 0.0, 0.0, 0.0, 0.0, 0.0, 0.0, 0.0, 0.0, 0.0, 0.0, 0.0, 0.0, 0.0, 0.0, 0.0, 0.0, 0.0, 0.0, 0.0, 0.0, 0.0, 0.0, 0.0, 0.0, 0.0, 0.0, 0.0, 0.0, 0.0, 0.0, 0.0, 0.0, 0.0, 0.0, 0.0, 0.0, 0.0, 0.0, 0.0, 0.0, 0.0, 0.0, 0.0, 0.0, 0.0, 0.0, 0.0, 0.0, 0.0, 0.0, 0.0, 0.0, 0.0, 0.0, 0.0, 0.0, 0.0, 0.0, 0.0, 0.0, 0.0, 0.0, 0.0, 0.0, 0.0, 0.0, 0.0, 0.0, 0.0, 0.0, 0.0, 0.0, 0.0, 0.0, 0.0, 0.0, 0.0, 0.0, 0.0, 0.0, 0.0, 0.0, 0.0, 0.0, 0.0, 0.0, 0.0, 0.0, 0.0, 0.0, 0.0, 0.0, 0.0, 0.0, 0.0, 0.0, 0.0, 0.0, 0.0, 0.0, 0.0, 0.0, 0.0, 0.0, 0.0, 0.0, 0.0, 0.0, 0.0, 0.0, 0.0, 0.0, 0.0, 0.0, 0.0, 0.0, 0.0, 0.0, 0.0, 0.0, 0.0, 0.0, 0.0, 0.0, 0.0, 0.0, 0.0, 0.0, 0.0, 0.0, 0.0, 0.0, 0.0, 0.0, 0.0, 0.0, 0.0, 0.0, 0.0, 0.0, 0.0, 0.0, 0.0, 0.0, 0.0, 0.0, 0.0, 0.0, 0.0, 0.0, 0.0, 0.0, 0.0, 0.0, 0.0, 0.0, 0.0, 0.0, 0.0, 0.0, 0.0, 0.0, 0.0, 0.0, 0.0, 0.0, 0.0, 0.0, 0.0, 0.0, 0.0, 0.0, 0.0, 0.0, 0.0, 0.0, 0.0, 0.0, 0.0, 0.0, 0.0, 0.0, 0.0, 0.0, 0.0, 0.0, 0.0, 0.0, 0.0, 0.0, 0.0, 0.0, 0.0, 0.0, 0.0, 0.0, 0.0, 0.0, 0.0, 0.0, 0.0, 0.0, 0.0, 0.0, 0.0, 0.0, 0.0, 0.0, 0.0, 0.0, 0.0, 0.0, 0.0, 0.0, 0.0, 0.0, 0.0, 0.0, 0.0, 0.0, 0.0, 0.0, 0.0, 0.0, 0.0, 0.0, 0.0, 0.0, 0.0, 0.0, 0.0, 0.0, 0.0, 0.0, 0.0, 0.0, 0.0, 0.0, 0.0, 0.0, 0.0, 0.0, 0.0, 0.0, 0.0, 0.0, 0.0, 0.0, 0.0, 0.0, 0.0, 0.0, 0.0, 0.0, 0.0, 0.0, 0.0, 0.0, 0.0, 0.0, 0.0, 0.0, 0.0, 0.0, 0.0, 0.0, 0.0, 0.0, 0.0, 0.0, 0.0, 0.0, 0.0, 0.0, 0.0, 0.0, 0.0, 0.0, 0.0, 0.0, 0.0, 0.0, 0.0, 0.0, 0.0, 0.0, 0.0, 0.0, 0.0, 0.0, 0.0, 0.0, 0.0, 0.0, 0.0, 0.0, 0.0, 0.0, 0.0, 0.0, 0.0, 0.0, 0.0, 0.0, 0.0, 0.0, 0.0, 0.0, 0.0, 0.0, 0.0, 0.0, 0.0, 0.0, 0.0, 0.0, 0.0, 0.0, 0.0, 0.0, 0.0, 0.0, 0.0, 0.0, 0.0, 0.0, 0.0, 0.0, 0.0, 0.0, 0.0, 0.0, 0.0, 0.0, 0.0, 0.0, 0.0, 0.0, 0.0, 0.0, 0.0, 0.0, 0.0, 0.0, 0.0, 0.0, 0.0, 0.0, 0.0, 0.0, 0.0, 0.0, 0.0, 0.0, 0.0, 0.0, 0.0, 0.0, 0.0, 0.0, 0.0, 0.0, 0.0, 0.0, 0.0, 0.0, 0.0, 0.0, 0.0, 0.0, 0.0, 0.0, 0.0, 0.0, 0.0, 0.0, 0.0, 0.0, 0.0, 0.0, 0.0, 0.0, 0.0, 0.0, 0.0, 0.0, 0.0, 0.0, 0.0, 0.0, 0.0, 0.0, 0.0, 0.0, 0.0, 0.0, 0.0, 0.0, 0.0, 0.0, 0.0, 0.0, 0.0, 0.0, 0.0, 0.0, 0.0, 0.0, 0.0, 0.0, 0.0, 0.0, 0.0, 0.0, 0.0, 0.0, 0.0, 0.0, 0.0, 0.0, 0.0, 0.0, 0.0, 0.0, 0.0, 0.0, 0.0, 0.0, 0.0, 0.0, 0.0, 0.0, 0.0, 0.0, 0.0, 0.0, 0.0, 0.0, 0.0, 0.0, 0.0, 0.0, 0.0, 0.0, 0.0, 0.0, 0.0, 0.0, 0.0, 0.0, 0.0, 0.0, 0.0, 0.0, 0.0, 0.0, 0.0, 0.0, 0.0, 0.0, 0.0, 0.0, 0.0, 0.0, 0.0, 0.0, 0.0, 0.0, 0.0, 0.0, 0.0, 0.0, 0.0, 0.0, 0.0, 0.0, 0.0, 0.0, 0.0, 0.0, 0.0, 0.0, 0.0, 0.0, 0.0, 0.0, 0.0, 0.0, 0.0, 0.0, 0.0, 0.0, 0.0, 0.0, 0.0, 0.0, 0.0, 0.0, 0.0, 0.0, 0.0, 0.0, 0.0, 0.0, 0.0, 0.0, 0.0, 0.0, 0.0, 0.0, 0.0, 0.0, 0.0, 0.0, 0.0, 0.0, 0.0, 0.0, 0.0, 0.0, 0.0, 0.0])
me_cylinder_004.use_remesh_preserve_volume = False
me_cylinder_004.use_remesh_preserve_attributes = False
me_cylinder_004.use_mirror_vertex_groups = False
me_cylinder_004.update()

# ---- objects
ob_sun = bpy.data.objects.new('Sun', light_sun)
ob_camera = bpy.data.objects.new('Camera', cam_camera)
ob_case_shape = bpy.data.objects.new('Case Shape', me_plane_001)
ob_plane = bpy.data.objects.new('Plane', me_plane)
ob_usb_slot = bpy.data.objects.new('USB_Slot', me_cylinder)
ob_standoff = bpy.data.objects.new('Standoff', me_cylinder_001)
ob_standoff_001 = bpy.data.objects.new('Standoff.001', me_cylinder_004)

# ---- transforms, parenting, visibility, modifiers, constraints
ob_sun.location = (0.3234, -0.131, 0.3262)
ob_sun.rotation_euler = (0.0, 0.7505, -0.4706)
ob_sun.lineart.crease_threshold = 0.0
ob_camera.location = (-1.099, -2.547, 0.2613)
ob_camera.rotation_euler = (1.397, 0.01844, -0.2078)
ob_camera.lineart.crease_threshold = 0.0
ob_case_shape.location = (0.0, 0.0, -0.003)
ob_case_shape.lineart.crease_threshold = 0.0
_m = ob_case_shape.modifiers.new('USB Slot', 'BOOLEAN')
_m.object = ob_usb_slot
_m.solver = 'FAST'
ob_plane.location = (0.0, 0.0, -0.01033)
ob_plane.scale = (11.46, 11.46, 11.46)
ob_plane.lineart.crease_threshold = 0.0
ob_usb_slot.location = (0.08218, -0.045, 0.00345)
ob_usb_slot.rotation_euler = (1.571, -0.0, 0.0)
ob_usb_slot.scale = (1.083, 1.083, 1.083)
ob_usb_slot.hide_render = True
ob_usb_slot.lineart.crease_threshold = 0.0
ob_standoff.location = (0.09527, 0.0, 0.00195)
ob_standoff.lineart.crease_threshold = 0.0
ob_standoff_001.location = (-0.09527, 0.0, 0.00195)
ob_standoff_001.lineart.crease_threshold = 0.0

# ---- collection membership
col_collection.objects.link(ob_sun)
col_collection.objects.link(ob_camera)
col_scene.objects.link(ob_case_shape)
col_scene.objects.link(ob_plane)
col_scene.objects.link(ob_usb_slot)
col_mounting_holes.objects.link(ob_standoff)
col_mounting_holes.objects.link(ob_standoff_001)

# ---- scene / render settings (as saved in the file)
scene.camera = ob_camera
scene.frame_start = 1; scene.frame_end = 250; scene.frame_set(1)
scene.render.engine = 'CYCLES'
scene.cycles.use_denoising = False
scene.cycles.samples = 128
scene.cycles.sampling_pattern = 'TABULATED_SOBOL'
scene.cycles.use_adaptive_sampling = False
scene.cycles.use_light_tree = False
scene.view_settings.view_transform = 'Filmic'
bpy.context.view_layer.update()
